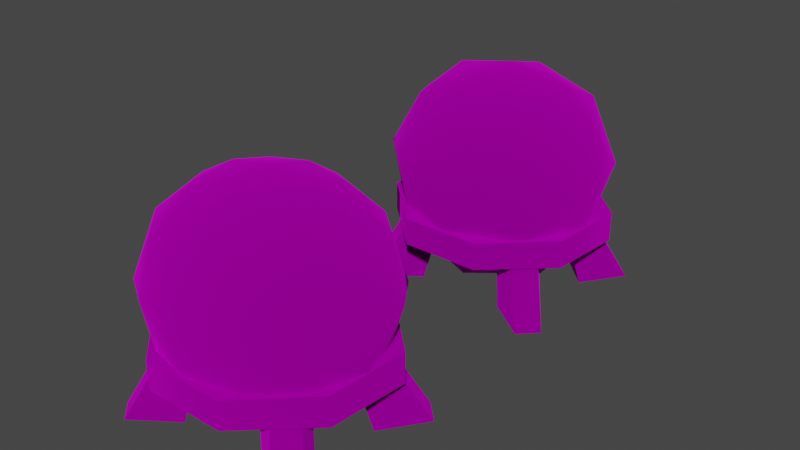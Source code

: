 # Source: waterdrum_2_.blend  (saved by Blender 3.4.6; exported with 4.5.12 LTS)
import bpy
from mathutils import Matrix  # noqa: F401  (used for matrix-valued properties, if any)

bpy.ops.wm.read_factory_settings(use_empty=True)
scene = bpy.context.scene
scene.name = 'Scene'

# ---- collections
col_collection = bpy.data.collections.new('Collection'); scene.collection.children.link(col_collection)

# ---- images (referenced by path relative to the original .blend; pixels are not part of the script)
import os
ASSET_DIR = os.environ.get("B2B_ASSET_DIR", "")  # directory of the original .blend (textures are referenced by path, not embedded)
HERE = os.path.dirname(os.path.abspath(__file__))  # packed textures are extracted next to this script under _unpacked/

def load_image(name, relpath, width, height, colorspace="sRGB"):
    """Load a texture the original file referenced (path relative to the .blend, or extracted next to this script)."""
    p = next((c for c in (os.path.join(HERE, relpath), os.path.join(ASSET_DIR, relpath)) if relpath and os.path.exists(c)), "")
    if p:
        img = bpy.data.images.load(p, check_existing=True)
        img.name = name
    else:  # same state as the original file: an image datablock whose file is absent (Cycles renders it pink)
        img = bpy.data.images.new(name, width, height)
        img.source = "FILE"
        img.filepath = "//" + (relpath or name)
    img.colorspace_settings.name = colorspace
    return img
img_metalbits01_clockworks_png = load_image('metalbits01_clockworks.png', 'metalbits01_clockworks.png', 1024, 1024, 'sRGB')
img_metalbits01_png = load_image('metalbits01.png', 'metalbits01.png', 1024, 1024, 'sRGB')

# ---- materials (node trees are filled in below, after node groups)
mat_dummymtl_rsrc_world_prop_outershell_metal_parts_waterdrum_02_se = bpy.data.materials.new('dummymtl-rsrc.world.prop.outershell.metal_parts.waterdrum_02_se')
mat_dummymtl_rsrc_world_prop_outershell_metal_parts_waterdrum_02_se.use_backface_culling = True
mat_dummymtl_rsrc_world_prop_outershell_metal_parts_waterdrum_02_se.use_transparent_shadow = False
mat_dummymtl_rsrc_world_prop_outershell_metal_parts_waterdrum_0 = bpy.data.materials.new('dummymtl-rsrc.world.prop.outershell.metal_parts.waterdrum_0')
mat_dummymtl_rsrc_world_prop_outershell_metal_parts_waterdrum_0.use_backface_culling = True
mat_dummymtl_rsrc_world_prop_outershell_metal_parts_waterdrum_0.use_transparent_shadow = False

# ---- material node trees
mat_dummymtl_rsrc_world_prop_outershell_metal_parts_waterdrum_02_se.use_nodes = True; mat_dummymtl_rsrc_world_prop_outershell_metal_parts_waterdrum_02_se.node_tree.nodes.clear()
_N = mat_dummymtl_rsrc_world_prop_outershell_metal_parts_waterdrum_02_se.node_tree.nodes; _L = mat_dummymtl_rsrc_world_prop_outershell_metal_parts_waterdrum_02_se.node_tree.links
n0 = _N.new('ShaderNodeBsdfPrincipled'); n0.name = 'Principled BSDF'; n0.location = (10, 300)
n0.distribution = 'GGX'
n0.subsurface_method = 'RANDOM_WALK_SKIN'
n0.inputs[1].default_value = 1.0
n0.inputs[2].default_value = 1.0
n0.inputs[27].default_value = (0.0, 0.0, 0.0, 1.0)
n0.inputs[28].default_value = 1.0
n1 = _N.new('ShaderNodeOutputMaterial'); n1.name = 'Material Output'; n1.location = (320, 270)
n2 = _N.new('ShaderNodeTexImage'); n2.name = 'Image Texture'; n2.location = (-314, 193)
n2.image = img_metalbits01_clockworks_png
_L.new(n0.outputs[0], n1.inputs[0])
_L.new(n2.outputs[0], n0.inputs[0])
n1.is_active_output = True
mat_dummymtl_rsrc_world_prop_outershell_metal_parts_waterdrum_0.use_nodes = True; mat_dummymtl_rsrc_world_prop_outershell_metal_parts_waterdrum_0.node_tree.nodes.clear()
_N = mat_dummymtl_rsrc_world_prop_outershell_metal_parts_waterdrum_0.node_tree.nodes; _L = mat_dummymtl_rsrc_world_prop_outershell_metal_parts_waterdrum_0.node_tree.links
n0 = _N.new('ShaderNodeOutputMaterial'); n0.name = 'Material Output'; n0.location = (320, 270)
n1 = _N.new('ShaderNodeBsdfPrincipled'); n1.name = 'Principled BSDF'; n1.location = (10, 300)
n1.distribution = 'GGX'
n1.subsurface_method = 'RANDOM_WALK_SKIN'
n1.inputs[1].default_value = 1.0
n1.inputs[2].default_value = 1.0
n1.inputs[27].default_value = (0.0, 0.0, 0.0, 1.0)
n1.inputs[28].default_value = 1.0
n2 = _N.new('ShaderNodeTexImage'); n2.name = 'Image Texture'; n2.location = (-265, 202)
n2.image = img_metalbits01_png
_L.new(n1.outputs[0], n0.inputs[0])
_L.new(n2.outputs[0], n1.inputs[0])
n0.is_active_output = True

# ---- world
world_world = bpy.data.worlds.new('World'); scene.world = world_world
world_world.use_nodes = True; world_world.node_tree.nodes.clear()
_N = world_world.node_tree.nodes; _L = world_world.node_tree.links
n0 = _N.new('ShaderNodeOutputWorld'); n0.name = 'World Output'; n0.location = (300, 300)
n1 = _N.new('ShaderNodeBackground'); n1.name = 'Background'; n1.location = (10, 300)
n1.inputs[0].default_value = (0.05088, 0.05088, 0.05088, 1.0)
_L.new(n1.outputs[0], n0.inputs[0])
n0.is_active_output = True
world_world.color = (0.05088, 0.05088, 0.05088)
world_world.use_sun_shadow = False
world_world.sun_shadow_jitter_overblur = 0.0

# ---- meshes
me_rsrc_world_prop_outershell_metal_parts_waterdrum_02_set_meshset = bpy.data.meshes.new('rsrc.world.prop.outershell.metal_parts.waterdrum_02_set-MeshSet')
me_rsrc_world_prop_outershell_metal_parts_waterdrum_02_set_meshset.from_pydata([(-0.4357, -7.629e-08, -0.5977), (-0.7129, -7.629e-08, -0.3205), (-0.6421, -0.36, -0.2498), (-0.365, -0.36, -0.527), (-0.6421, -0.36, -0.2498), (-0.9968, -7.629e-08, -0.7154), (-0.7847, -0.5, -0.5032), (-0.7129, -7.629e-08, -0.3205), (-0.9968, -7.629e-08, -0.7154), (-0.8305, -7.629e-08, -0.8817), (-0.6184, -0.5, -0.6696), (-0.7847, -0.5, -0.5032), (-0.8305, -7.629e-08, -0.8817), (-0.4357, -7.629e-08, -0.5977), (-0.365, -0.36, -0.527), (-0.6184, -0.5, -0.6696), (0.7129, -7.629e-08, -0.3205), (0.4357, -7.629e-08, -0.5977), (0.365, -0.36, -0.527), (0.6421, -0.36, -0.2498), (0.365, -0.36, -0.527), (0.8305, -7.629e-08, -0.8817), (0.6184, -0.5, -0.6696), (0.4357, -7.629e-08, -0.5977), (0.8305, -7.629e-08, -0.8817), (0.9968, -7.629e-08, -0.7154), (0.7847, -0.5, -0.5032), (0.6184, -0.5, -0.6696), (0.9968, -7.629e-08, -0.7154), (0.7129, -7.629e-08, -0.3205), (0.6421, -0.36, -0.2498), (0.7847, -0.5, -0.5032), (0.4829, -7.629e-08, 0.5656), (0.7799, -7.629e-08, 0.2686), (0.7092, -0.36, 0.1979), (0.4122, -0.36, 0.4949), (0.7092, -0.36, 0.1979), (1.06, -7.629e-08, 0.6674), (0.8478, -0.5, 0.4553), (0.7799, -7.629e-08, 0.2686), (1.06, -7.629e-08, 0.6674), (0.8817, -7.629e-08, 0.8456), (0.6696, -0.5, 0.6335), (0.8478, -0.5, 0.4553), (0.8817, -7.629e-08, 0.8456), (0.4829, -7.629e-08, 0.5656), (0.4122, -0.36, 0.4949), (0.6696, -0.5, 0.6335), (-0.4829, 2.289e-07, 0.5656), (-0.7092, -0.36, 0.1979), (-0.7799, 2.289e-07, 0.2686), (-0.4122, -0.36, 0.4949), (-0.7092, -0.36, 0.1979), (-0.8478, -0.5, 0.4553), (-1.06, 3.052e-07, 0.6674), (-0.7799, 2.289e-07, 0.2686), (-1.06, 3.052e-07, 0.6674), (-0.6696, -0.5, 0.6335), (-0.8817, 3.052e-07, 0.8456), (-0.8478, -0.5, 0.4553), (-0.8817, 3.052e-07, 0.8456), (-0.4122, -0.36, 0.4949), (-0.4829, 2.289e-07, 0.5656), (-0.6696, -0.5, 0.6335), (0.0, -0.7728, 4.883e-09), (-0.4284, -0.7728, 0.9268), (-0.9999, -0.7728, 0.3839), (-0.9514, -0.7728, -0.3839), (0.4284, -0.7728, 0.9268), (-0.3799, -0.7728, -0.9268), (0.9999, -0.7728, 0.3839), (0.3799, -0.7728, -0.9268), (0.9514, -0.7728, -0.3839), (-0.9999, -0.4875, 0.3839), (-0.4284, -0.4777, 0.9268), (0.0, -0.64, 0.0007207), (0.4284, -0.4777, 0.9268), (-0.9514, -0.5013, -0.3839), (0.9999, -0.4875, 0.3839), (-0.3799, -0.5111, -0.9268), (0.9514, -0.5013, -0.3839), (0.3799, -0.5111, -0.9268), (-0.9999, -0.7728, 0.3839), (-0.4284, -0.4777, 0.9268), (-0.9999, -0.4875, 0.3839), (-0.9514, -0.7728, -0.3839), (-0.4284, -0.7728, 0.9268), (-0.9514, -0.5013, -0.3839), (0.4284, -0.4777, 0.9268), (-0.3799, -0.7728, -0.9268), (0.4284, -0.7728, 0.9268), (-0.3799, -0.5111, -0.9268), (0.9999, -0.4875, 0.3839), (0.3799, -0.7728, -0.9268), (0.9999, -0.7728, 0.3839), (0.3799, -0.5111, -0.9268), (0.9514, -0.5013, -0.3839), (0.9514, -0.7728, -0.3839), (9.046e-09, -1.491, 0.961), (0.4066, -1.127, 0.9372), (1.524e-08, -1.127, 1.013), (1.819e-07, -0.7456, 0.9121), (0.4535, -1.6, 0.8036), (1.511e-09, -1.8, 0.7645), (0.4535, -0.6274, 0.7398), (1.838e-07, -0.3827, 0.6716), (0.4338, -0.255, 0.3645), (2.022e-08, -0.1091, 0.3294), (0.4066, -0.1341, -0.05158), (1.577e-08, -0.01969, -0.05908), (8.125e-09, -0.1591, -0.4325), (0.7513, -0.4288, -0.03226), (0.4338, -0.3083, -0.4483), (0.8067, -0.6491, 0.4089), (0.9817, -0.8059, -0.007546), (0.8067, -0.7048, -0.4409), (0.9817, -1.212, -0.3635), (0.9817, -1.163, 0.3984), (1.063, -1.193, 0.01779), (0.9817, -1.551, 0.04129), (0.8067, -1.622, 0.4726), (0.7513, -1.136, 0.721), (0.4338, -1.917, 0.4734), (-6.297e-09, -2.014, 0.4542), (0.4066, -2.039, 0.07325), (-1.327e-08, -2.105, 0.07759), (-1.839e-08, -2.064, -0.3077), (0.7513, -1.846, 0.06063), (0.4338, -1.97, -0.3394), (0.8067, -1.677, -0.3771), (0.4535, -1.699, -0.7081), (0.7513, -1.229, -0.6868), (0.4535, -0.7265, -0.7718), (0.4066, -1.248, -0.9022), (1.614e-07, -0.475, -0.7362), (-9.784e-09, -0.8662, -0.9272), (-1.637e-08, -1.258, -0.9777), (-0.4535, -0.7265, -0.7718), (-0.4066, -1.248, -0.9022), (-2.016e-08, -1.611, -0.8784), (-0.4535, -1.699, -0.7081), (1.417e-07, -1.892, -0.6433), (-0.4338, -1.97, -0.3394), (-0.4066, -2.039, 0.07325), (-1.327e-08, -2.105, 0.07759), (-6.297e-09, -2.014, 0.4542), (-0.4338, -1.917, 0.4734), (1.511e-09, -1.8, 0.7645), (-0.4535, -1.6, 0.8036), (9.046e-09, -1.491, 0.961), (-0.4066, -1.127, 0.9372), (1.524e-08, -1.127, 1.013), (1.819e-07, -0.7456, 0.9121), (-0.4535, -0.6274, 0.7398), (1.838e-07, -0.3827, 0.6716), (-0.7513, -1.136, 0.721), (-0.4338, -0.255, 0.3645), (2.022e-08, -0.1091, 0.3294), (-0.4066, -0.1341, -0.05158), (1.577e-08, -0.01969, -0.05908), (-0.4338, -0.3083, -0.4483), (-0.7513, -0.4288, -0.03226), (-0.8067, -0.7048, -0.4409), (-0.7513, -1.229, -0.6868), (-0.8067, -1.677, -0.3771), (-0.9817, -1.212, -0.3635), (-0.7513, -1.846, 0.06063), (-0.8067, -1.622, 0.4726), (-0.9817, -1.551, 0.04129), (-0.9817, -1.163, 0.3984), (-1.063, -1.193, 0.01779), (-0.9817, -0.8059, -0.007546), (-0.8067, -0.6491, 0.4089)], [], [(0, 1, 2), (2, 3, 0), (4, 5, 6), (5, 4, 7), (8, 9, 10), (10, 11, 8), (12, 13, 14), (14, 15, 12), (16, 17, 18), (18, 19, 16), (20, 21, 22), (21, 20, 23), (24, 25, 26), (26, 27, 24), (28, 29, 30), (30, 31, 28), (32, 33, 34), (34, 35, 32), (36, 37, 38), (37, 36, 39), (40, 41, 42), (42, 43, 40), (44, 45, 46), (46, 47, 44), (48, 49, 50), (49, 48, 51), (52, 53, 54), (54, 55, 52), (56, 57, 58), (57, 56, 59), (60, 61, 62), (61, 60, 63), (64, 65, 66), (64, 66, 67), (64, 68, 65), (64, 67, 69), (64, 70, 68), (64, 69, 71), (64, 72, 70), (64, 71, 72), (73, 74, 75), (74, 76, 75), (77, 73, 75), (76, 78, 75), (79, 77, 75), (78, 80, 75), (81, 79, 75), (80, 81, 75), (82, 83, 84), (85, 82, 84), (82, 86, 83), (85, 84, 87), (86, 88, 83), (89, 85, 87), (86, 90, 88), (89, 87, 91), (90, 92, 88), (93, 89, 91), (90, 94, 92), (93, 91, 95), (94, 96, 92), (97, 93, 95), (97, 95, 96), (94, 97, 96), (98, 99, 100), (101, 100, 99), (102, 99, 98), (103, 102, 98), (101, 99, 104), (105, 101, 104), (105, 104, 106), (107, 105, 106), (107, 106, 108), (109, 107, 108), (109, 108, 110), (108, 106, 111), (108, 112, 110), (108, 111, 112), (106, 113, 111), (106, 104, 113), (111, 113, 114), (111, 115, 112), (111, 114, 115), (114, 116, 115), (113, 117, 114), (114, 118, 116), (114, 117, 118), (119, 118, 117), (119, 116, 118), (119, 117, 120), (113, 121, 117), (120, 117, 121), (104, 121, 113), (104, 99, 121), (102, 121, 99), (120, 121, 102), (122, 120, 102), (122, 102, 103), (123, 122, 103), (124, 122, 123), (125, 124, 123), (125, 126, 124), (124, 127, 122), (127, 120, 122), (127, 119, 120), (124, 128, 127), (126, 128, 124), (128, 129, 127), (127, 129, 119), (129, 116, 119), (128, 130, 129), (129, 131, 116), (130, 131, 129), (115, 116, 131), (115, 131, 132), (112, 115, 132), (132, 131, 133), (130, 133, 131), (112, 132, 134), (110, 112, 134), (134, 132, 135), (132, 133, 135), (135, 133, 136), (134, 135, 137), (135, 136, 138), (135, 138, 137), (139, 138, 136), (139, 136, 133), (139, 133, 130), (140, 138, 139), (141, 140, 139), (141, 139, 130), (141, 130, 128), (126, 141, 128), (126, 142, 141), (142, 140, 141), (143, 142, 126), (144, 143, 126), (144, 145, 143), (145, 146, 143), (145, 147, 146), (147, 148, 146), (147, 149, 148), (149, 150, 148), (149, 151, 150), (152, 150, 151), (153, 150, 152), (154, 153, 152), (153, 155, 150), (148, 150, 155), (156, 153, 154), (157, 156, 154), (158, 156, 157), (159, 158, 157), (159, 110, 158), (110, 160, 158), (110, 134, 160), (134, 137, 160), (158, 160, 161), (158, 161, 156), (160, 137, 162), (160, 162, 161), (137, 163, 162), (137, 138, 163), (140, 163, 138), (164, 163, 140), (142, 164, 140), (164, 165, 163), (162, 163, 165), (166, 164, 142), (143, 166, 142), (143, 146, 166), (146, 167, 166), (146, 148, 167), (148, 155, 167), (166, 167, 168), (166, 168, 164), (168, 165, 164), (167, 169, 168), (167, 155, 169), (168, 169, 170), (168, 170, 165), (171, 170, 169), (171, 165, 170), (162, 165, 171), (161, 162, 171), (161, 171, 172), (171, 169, 172), (161, 172, 156), (156, 172, 153), (172, 155, 153), (172, 169, 155)])
me_rsrc_world_prop_outershell_metal_parts_waterdrum_02_set_meshset.polygons.foreach_set('use_smooth', [0, 0, 1, 1, 0, 0, 1, 1, 0, 1, 1, 1, 0, 0, 1, 1, 0, 1, 1, 1, 0, 0, 1, 1, 0, 0, 1, 1, 0, 0, 1, 1, 0, 0, 0, 0, 0, 0, 0, 0, 1, 1, 1, 1, 1, 1, 1, 1, 1, 1, 1, 1, 1, 1, 1, 1, 1, 1, 1, 1, 1, 1, 1, 1, 1, 1, 1, 1, 1, 1, 1, 1, 1, 1, 1, 1, 1, 1, 1, 1, 1, 1, 1, 1, 1, 1, 1, 1, 1, 1, 1, 1, 1, 1, 1, 1, 1, 1, 1, 1, 1, 1, 1, 1, 1, 1, 1, 1, 1, 1, 1, 1, 1, 1, 1, 1, 1, 1, 1, 1, 1, 1, 1, 1, 1, 1, 1, 1, 1, 1, 1, 1, 1, 1, 1, 1, 1, 1, 1, 1, 1, 1, 1, 1, 1, 1, 1, 1, 1, 1, 1, 1, 1, 1, 1, 1, 1, 1, 1, 1, 1, 1, 1, 1, 1, 1, 1, 1, 1, 1, 1, 1, 1, 1, 1, 1, 1, 1, 1, 1, 1, 1, 1, 1, 1, 1, 1, 1, 1, 1, 1, 1])
_uv = me_rsrc_world_prop_outershell_metal_parts_waterdrum_02_set_meshset.uv_layers.new(name='UVMap')
_uv.uv.foreach_set('vector', [0.9033, 0.7979, 0.9547, 0.7979, 0.9547, 0.8177, 0.9547, 0.8177, 0.9033, 0.8177, 0.9033, 0.7979, 0.887, 0.7831, 0.9977, 0.832, 0.884, 0.8323, 0.9977, 0.832, 0.887, 0.7831, 0.9603, 0.7647, 0.9977, 0.832, 0.9979, 0.8702, 0.884, 0.8703, 0.884, 0.8703, 0.884, 0.8323, 0.9977, 0.832, 0.9977, 0.8319, 0.9603, 0.7647, 0.8869, 0.783, 0.8869, 0.783, 0.8837, 0.8323, 0.9977, 0.8319, 0.9033, 0.7979, 0.9547, 0.7979, 0.9547, 0.8177, 0.9547, 0.8177, 0.9033, 0.8177, 0.9033, 0.7979, 0.887, 0.7831, 0.9977, 0.832, 0.884, 0.8323, 0.9977, 0.832, 0.887, 0.7831, 0.9603, 0.7647, 0.9977, 0.832, 0.9979, 0.8702, 0.884, 0.8703, 0.884, 0.8703, 0.884, 0.8323, 0.9977, 0.832, 0.9977, 0.8319, 0.9603, 0.7647, 0.8869, 0.783, 0.8869, 0.783, 0.8837, 0.8323, 0.9977, 0.8319, 0.9033, 0.7979, 0.9547, 0.7979, 0.9547, 0.8177, 0.9547, 0.8177, 0.9033, 0.8177, 0.9033, 0.7979, 0.887, 0.7831, 0.9977, 0.832, 0.884, 0.8323, 0.9977, 0.832, 0.887, 0.7831, 0.9603, 0.7647, 0.9977, 0.832, 0.9979, 0.8702, 0.884, 0.8703, 0.884, 0.8703, 0.884, 0.8323, 0.9977, 0.832, 0.9977, 0.8319, 0.9603, 0.7647, 0.8869, 0.783, 0.8869, 0.783, 0.8837, 0.8323, 0.9977, 0.8319, 0.9033, 0.7979, 0.9547, 0.8177, 0.9547, 0.7979, 0.9547, 0.8177, 0.9033, 0.7979, 0.9033, 0.8177, 0.887, 0.7831, 0.884, 0.8323, 0.9977, 0.832, 0.9977, 0.832, 0.9603, 0.7647, 0.887, 0.7831, 0.9977, 0.832, 0.884, 0.8703, 0.9979, 0.8702, 0.884, 0.8703, 0.9977, 0.832, 0.884, 0.8323, 0.9977, 0.8319, 0.8869, 0.783, 0.9603, 0.7647, 0.8869, 0.783, 0.9977, 0.8319, 0.8837, 0.8323, 0.6835, 0.8519, 0.87, 0.8203, 0.506, 0.8203, 0.6835, 0.8519, 0.506, 0.8203, 0.87, 0.8203, 0.6835, 0.8519, 0.506, 0.8203, 0.87, 0.8203, 0.6835, 0.8519, 0.87, 0.8203, 0.506, 0.8203, 0.6835, 0.8519, 0.87, 0.8203, 0.506, 0.8203, 0.6835, 0.8519, 0.506, 0.8203, 0.87, 0.8203, 0.6835, 0.8519, 0.506, 0.8203, 0.87, 0.8203, 0.6835, 0.8519, 0.87, 0.8203, 0.506, 0.8203, 0.8797, 0.8115, 0.8842, 0.8093, 0.8875, 0.813, 0.8842, 0.8093, 0.8909, 0.8093, 0.8875, 0.813, 0.8801, 0.8145, 0.8797, 0.8115, 0.8875, 0.813, 0.8909, 0.8093, 0.8954, 0.8115, 0.8875, 0.813, 0.8846, 0.8166, 0.8801, 0.8145, 0.8875, 0.813, 0.8954, 0.8115, 0.895, 0.8145, 0.8875, 0.813, 0.8905, 0.8166, 0.8846, 0.8166, 0.8875, 0.813, 0.895, 0.8145, 0.8905, 0.8166, 0.8875, 0.813, 0.506, 0.8203, 0.87, 0.7519, 0.506, 0.7519, 0.87, 0.8203, 0.506, 0.8203, 0.506, 0.7519, 0.506, 0.8203, 0.87, 0.8203, 0.87, 0.7519, 0.87, 0.8203, 0.506, 0.7519, 0.87, 0.7519, 0.87, 0.8203, 0.506, 0.7519, 0.87, 0.7519, 0.506, 0.8203, 0.87, 0.8203, 0.87, 0.7519, 0.87, 0.8203, 0.506, 0.8203, 0.506, 0.7519, 0.506, 0.8203, 0.87, 0.7519, 0.506, 0.7519, 0.506, 0.8203, 0.87, 0.7519, 0.506, 0.7519, 0.87, 0.8203, 0.506, 0.8203, 0.506, 0.7519, 0.506, 0.8203, 0.87, 0.8203, 0.87, 0.7519, 0.87, 0.8203, 0.506, 0.7519, 0.87, 0.7519, 0.87, 0.8203, 0.506, 0.7519, 0.87, 0.7519, 0.506, 0.8203, 0.87, 0.8203, 0.87, 0.7519, 0.506, 0.8203, 0.87, 0.7519, 0.506, 0.7519, 0.87, 0.8203, 0.506, 0.8203, 0.506, 0.7519, 1.0, 0.4167, 0.9375, 0.3664, 1.0, 0.3664, 1.0, 0.3162, 1.0, 0.3664, 0.9375, 0.3664, 0.9186, 0.4309, 0.9375, 0.3664, 1.0, 0.4167, 1.0, 0.4592, 0.9186, 0.4309, 1.0, 0.4167, 1.0, 0.3162, 0.9375, 0.3664, 0.9186, 0.3019, 1.0, 0.2769, 1.0, 0.3162, 0.9186, 0.3019, 1.0, 0.2769, 0.9186, 0.3019, 0.8751, 0.2655, 1.0, 0.2559, 1.0, 0.2769, 0.8751, 0.2655, 1.0, 0.2559, 0.8751, 0.2655, 0.7503, 0.2554, 1.0, 0.253, 1.0, 0.2559, 0.7503, 0.2554, 1.0, 0.253, 0.7503, 0.2554, 0.5, 0.2559, 0.7503, 0.2554, 0.8751, 0.2655, 0.7502, 0.2762, 0.7503, 0.2554, 0.6251, 0.2655, 0.5, 0.2559, 0.7503, 0.2554, 0.7502, 0.2762, 0.6251, 0.2655, 0.8751, 0.2655, 0.8316, 0.3019, 0.7502, 0.2762, 0.8751, 0.2655, 0.9186, 0.3019, 0.8316, 0.3019, 0.7502, 0.2762, 0.8316, 0.3019, 0.7501, 0.3162, 0.7502, 0.2762, 0.6686, 0.3019, 0.6251, 0.2655, 0.7502, 0.2762, 0.7501, 0.3162, 0.6686, 0.3019, 0.7501, 0.3162, 0.6876, 0.3664, 0.6686, 0.3019, 0.8316, 0.3019, 0.8126, 0.3664, 0.7501, 0.3162, 0.7501, 0.3162, 0.7501, 0.3664, 0.6876, 0.3664, 0.7501, 0.3162, 0.8126, 0.3664, 0.7501, 0.3664, 0.7501, 0.4167, 0.7501, 0.3664, 0.8126, 0.3664, 0.7501, 0.4167, 0.6876, 0.3664, 0.7501, 0.3664, 0.7501, 0.4167, 0.8126, 0.3664, 0.8316, 0.4309, 0.8316, 0.3019, 0.8751, 0.3664, 0.8126, 0.3664, 0.8316, 0.4309, 0.8126, 0.3664, 0.8751, 0.3664, 0.9186, 0.3019, 0.8751, 0.3664, 0.8316, 0.3019, 0.9186, 0.3019, 0.9375, 0.3664, 0.8751, 0.3664, 0.9186, 0.4309, 0.8751, 0.3664, 0.9375, 0.3664, 0.8316, 0.4309, 0.8751, 0.3664, 0.9186, 0.4309, 0.8751, 0.4736, 0.8316, 0.4309, 0.9186, 0.4309, 0.8751, 0.4736, 0.9186, 0.4309, 1.0, 0.4592, 1.0, 0.4877, 0.8751, 0.4736, 1.0, 0.4592, 0.7503, 0.4877, 0.8751, 0.4736, 1.0, 0.4877, 1.0, 0.4977, 0.7503, 0.4877, 1.0, 0.4877, 1.0, 0.4977, 0.5, 0.4877, 0.7503, 0.4877, 0.7503, 0.4877, 0.7502, 0.4592, 0.8751, 0.4736, 0.7502, 0.4592, 0.8316, 0.4309, 0.8751, 0.4736, 0.7502, 0.4592, 0.7501, 0.4167, 0.8316, 0.4309, 0.7503, 0.4877, 0.6251, 0.4736, 0.7502, 0.4592, 0.5, 0.4877, 0.6251, 0.4736, 0.7503, 0.4877, 0.6251, 0.4736, 0.6686, 0.4309, 0.7502, 0.4592, 0.7502, 0.4592, 0.6686, 0.4309, 0.7501, 0.4167, 0.6686, 0.4309, 0.6876, 0.3664, 0.7501, 0.4167, 0.6251, 0.4736, 0.5816, 0.4309, 0.6686, 0.4309, 0.6686, 0.4309, 0.6251, 0.3664, 0.6876, 0.3664, 0.5816, 0.4309, 0.6251, 0.3664, 0.6686, 0.4309, 0.6686, 0.3019, 0.6876, 0.3664, 0.6251, 0.3664, 0.6686, 0.3019, 0.6251, 0.3664, 0.5816, 0.3019, 0.6251, 0.2655, 0.6686, 0.3019, 0.5816, 0.3019, 0.5816, 0.3019, 0.6251, 0.3664, 0.5625, 0.3664, 0.5816, 0.4309, 0.5625, 0.3664, 0.6251, 0.3664, 0.6251, 0.2655, 0.5816, 0.3019, 0.5, 0.2769, 0.5, 0.2559, 0.6251, 0.2655, 0.5, 0.2769, 0.5, 0.2769, 0.5816, 0.3019, 0.5, 0.3162, 0.5816, 0.3019, 0.5625, 0.3664, 0.5, 0.3162, 0.5, 0.3162, 0.5625, 0.3664, 0.5, 0.3664, 0.5, 0.2769, 0.5, 0.3162, 0.4184, 0.3019, 0.5, 0.3162, 0.5, 0.3664, 0.4375, 0.3664, 0.5, 0.3162, 0.4375, 0.3664, 0.4184, 0.3019, 0.5, 0.4167, 0.4375, 0.3664, 0.5, 0.3664, 0.5, 0.4167, 0.5, 0.3664, 0.5625, 0.3664, 0.5, 0.4167, 0.5625, 0.3664, 0.5816, 0.4309, 0.4184, 0.4309, 0.4375, 0.3664, 0.5, 0.4167, 0.5, 0.4592, 0.4184, 0.4309, 0.5, 0.4167, 0.5, 0.4592, 0.5, 0.4167, 0.5816, 0.4309, 0.5, 0.4592, 0.5816, 0.4309, 0.6251, 0.4736, 0.5, 0.4877, 0.5, 0.4592, 0.6251, 0.4736, 0.5, 0.4877, 0.3749, 0.4736, 0.5, 0.4592, 0.3749, 0.4736, 0.4184, 0.4309, 0.5, 0.4592, 0.2497, 0.4877, 0.3749, 0.4736, 0.5, 0.4877, 0.0, 0.4977, 0.2497, 0.4877, 0.5, 0.4877, 0.0, 0.4977, 0.0, 0.4877, 0.2497, 0.4877, 0.0, 0.4877, 0.1249, 0.4736, 0.2497, 0.4877, 0.0, 0.4877, 0.0, 0.4592, 0.1249, 0.4736, 0.0, 0.4592, 0.08144, 0.4309, 0.1249, 0.4736, 0.0, 0.4592, 0.0, 0.4167, 0.08144, 0.4309, 0.0, 0.4167, 0.06245, 0.3664, 0.08144, 0.4309, 0.0, 0.4167, 0.0, 0.3664, 0.06245, 0.3664, 0.0, 0.3162, 0.06245, 0.3664, 0.0, 0.3664, 0.08144, 0.3019, 0.06245, 0.3664, 0.0, 0.3162, 0.0, 0.2769, 0.08144, 0.3019, 0.0, 0.3162, 0.08144, 0.3019, 0.1249, 0.3664, 0.06245, 0.3664, 0.08144, 0.4309, 0.06245, 0.3664, 0.1249, 0.3664, 0.1249, 0.2655, 0.08144, 0.3019, 0.0, 0.2769, 0.0, 0.2559, 0.1249, 0.2655, 0.0, 0.2769, 0.2497, 0.2554, 0.1249, 0.2655, 0.0, 0.2559, 0.0, 0.253, 0.2497, 0.2554, 0.0, 0.2559, 0.0, 0.253, 0.5, 0.2559, 0.2497, 0.2554, 0.5, 0.2559, 0.3749, 0.2655, 0.2497, 0.2554, 0.5, 0.2559, 0.5, 0.2769, 0.3749, 0.2655, 0.5, 0.2769, 0.4184, 0.3019, 0.3749, 0.2655, 0.2497, 0.2554, 0.3749, 0.2655, 0.2498, 0.2762, 0.2497, 0.2554, 0.2498, 0.2762, 0.1249, 0.2655, 0.3749, 0.2655, 0.4184, 0.3019, 0.3314, 0.3019, 0.3749, 0.2655, 0.3314, 0.3019, 0.2498, 0.2762, 0.4184, 0.3019, 0.3749, 0.3664, 0.3314, 0.3019, 0.4184, 0.3019, 0.4375, 0.3664, 0.3749, 0.3664, 0.4184, 0.4309, 0.3749, 0.3664, 0.4375, 0.3664, 0.3314, 0.4309, 0.3749, 0.3664, 0.4184, 0.4309, 0.3749, 0.4736, 0.3314, 0.4309, 0.4184, 0.4309, 0.3314, 0.4309, 0.3124, 0.3664, 0.3749, 0.3664, 0.3314, 0.3019, 0.3749, 0.3664, 0.3124, 0.3664, 0.2498, 0.4592, 0.3314, 0.4309, 0.3749, 0.4736, 0.2497, 0.4877, 0.2498, 0.4592, 0.3749, 0.4736, 0.2497, 0.4877, 0.1249, 0.4736, 0.2498, 0.4592, 0.1249, 0.4736, 0.1684, 0.4309, 0.2498, 0.4592, 0.1249, 0.4736, 0.08144, 0.4309, 0.1684, 0.4309, 0.08144, 0.4309, 0.1249, 0.3664, 0.1684, 0.4309, 0.2498, 0.4592, 0.1684, 0.4309, 0.2499, 0.4167, 0.2498, 0.4592, 0.2499, 0.4167, 0.3314, 0.4309, 0.2499, 0.4167, 0.3124, 0.3664, 0.3314, 0.4309, 0.1684, 0.4309, 0.1874, 0.3664, 0.2499, 0.4167, 0.1684, 0.4309, 0.1249, 0.3664, 0.1874, 0.3664, 0.2499, 0.4167, 0.1874, 0.3664, 0.2499, 0.3664, 0.2499, 0.4167, 0.2499, 0.3664, 0.3124, 0.3664, 0.2499, 0.3162, 0.2499, 0.3664, 0.1874, 0.3664, 0.2499, 0.3162, 0.3124, 0.3664, 0.2499, 0.3664, 0.3314, 0.3019, 0.3124, 0.3664, 0.2499, 0.3162, 0.2498, 0.2762, 0.3314, 0.3019, 0.2499, 0.3162, 0.2498, 0.2762, 0.2499, 0.3162, 0.1684, 0.3019, 0.2499, 0.3162, 0.1874, 0.3664, 0.1684, 0.3019, 0.2498, 0.2762, 0.1684, 0.3019, 0.1249, 0.2655, 0.1249, 0.2655, 0.1684, 0.3019, 0.08144, 0.3019, 0.1684, 0.3019, 0.1249, 0.3664, 0.08144, 0.3019, 0.1684, 0.3019, 0.1874, 0.3664, 0.1249, 0.3664])
me_rsrc_world_prop_outershell_metal_parts_waterdrum_02_set_meshset.materials.append(mat_dummymtl_rsrc_world_prop_outershell_metal_parts_waterdrum_02_se)
me_rsrc_world_prop_outershell_metal_parts_waterdrum_02_set_meshset.update()
me_rsrc_world_prop_outershell_metal_parts_waterdrum_02_set_meshset.normals_split_custom_set([tuple(v) for v in zip(*[iter([0.6813, 0.2676, 0.6813, 0.6813, 0.2676, 0.6813, 0.6813, 0.2676, 0.6813, 0.6813, 0.2676, 0.6813, 0.6813, 0.2676, 0.6813, 0.6813, 0.2676, 0.6813, -0.8248, -0.09103, 0.558, -0.8225, -0.08262, 0.5627, -0.8335, -0.1253, 0.5381, -0.8225, -0.08262, 0.5627, -0.8248, -0.09103, 0.558, -0.811, -0.04473, 0.5833, -0.6063, -0.5145, -0.6063, -0.6063, -0.5145, -0.6063, -0.6063, -0.5145, -0.6063, -0.6063, -0.5145, -0.6063, -0.6063, -0.5145, -0.6063, -0.6063, -0.5145, -0.6063, 0.5627, -0.08262, -0.8225, 0.5833, -0.04473, -0.811, 0.558, -0.09103, -0.8248, 0.558, -0.09103, -0.8248, 0.5381, -0.1253, -0.8335, 0.5627, -0.08262, -0.8225, -0.6813, 0.2676, 0.6813, -0.6813, 0.2676, 0.6813, -0.6813, 0.2676, 0.6813, -0.6813, 0.2676, 0.6813, -0.6813, 0.2676, 0.6813, -0.6813, 0.2676, 0.6813, -0.558, -0.09103, -0.8248, -0.5627, -0.08262, -0.8225, -0.5381, -0.1253, -0.8335, -0.5627, -0.08262, -0.8225, -0.558, -0.09103, -0.8248, -0.5833, -0.04473, -0.811, 0.6063, -0.5145, -0.6063, 0.6063, -0.5145, -0.6063, 0.6063, -0.5145, -0.6063, 0.6063, -0.5145, -0.6063, 0.6063, -0.5145, -0.6063, 0.6063, -0.5145, -0.6063, 0.8225, -0.08262, 0.5627, 0.811, -0.04473, 0.5833, 0.8248, -0.09103, 0.558, 0.8248, -0.09103, 0.558, 0.8335, -0.1253, 0.5381, 0.8225, -0.08262, 0.5627, -0.6813, 0.2676, -0.6813, -0.6813, 0.2676, -0.6813, -0.6813, 0.2676, -0.6813, -0.6813, 0.2676, -0.6813, -0.6813, 0.2676, -0.6813, -0.6813, 0.2676, -0.6813, 0.8316, -0.0971, -0.5468, 0.8293, -0.08831, -0.5518, 0.8404, -0.1337, -0.5252, 0.8293, -0.08831, -0.5518, 0.8316, -0.0971, -0.5468, 0.8175, -0.04783, -0.574, 0.6063, -0.5145, 0.6063, 0.6063, -0.5145, 0.6063, 0.6063, -0.5145, 0.6063, 0.6063, -0.5145, 0.6063, 0.6063, -0.5145, 0.6063, 0.6063, -0.5145, 0.6063, -0.5518, -0.08831, 0.8293, -0.574, -0.04783, 0.8175, -0.5468, -0.09711, 0.8316, -0.5468, -0.09711, 0.8316, -0.5252, -0.1337, 0.8404, -0.5518, -0.08831, 0.8293, 0.6813, 0.2676, -0.6813, 0.6813, 0.2676, -0.6813, 0.6813, 0.2676, -0.6813, 0.6813, 0.2676, -0.6813, 0.6813, 0.2676, -0.6813, 0.6813, 0.2676, -0.6813, -0.8316, -0.0971, -0.5468, -0.8404, -0.1337, -0.5252, -0.8293, -0.08831, -0.5518, -0.8293, -0.08831, -0.5518, -0.8175, -0.04783, -0.574, -0.8316, -0.0971, -0.5468, -0.6063, -0.5145, 0.6063, -0.6063, -0.5145, 0.6063, -0.6063, -0.5145, 0.6063, -0.6063, -0.5145, 0.6063, -0.6063, -0.5145, 0.6063, -0.6063, -0.5145, 0.6063, 0.5518, -0.08831, 0.8293, 0.5468, -0.09711, 0.8316, 0.574, -0.04783, 0.8175, 0.5468, -0.09711, 0.8316, 0.5518, -0.08831, 0.8293, 0.5252, -0.1337, 0.8404, 0.0, -1.0, 0.0, 0.0, -1.0, 0.0, 0.0, -1.0, 0.0, 0.0, -1.0, -5.968e-08, 0.0, -1.0, -5.968e-08, 0.0, -1.0, -5.968e-08, 0.0, -1.0, 0.0, 0.0, -1.0, 0.0, 0.0, -1.0, 0.0, 0.0, -1.0, 8.099e-08, 0.0, -1.0, 8.099e-08, 0.0, -1.0, 8.099e-08, 0.0, -1.0, -7.819e-08, 0.0, -1.0, -7.819e-08, 0.0, -1.0, -7.819e-08, 0.0, -1.0, 0.0, 0.0, -1.0, 0.0, 0.0, -1.0, 0.0, 0.0, -1.0, 3.978e-08, 0.0, -1.0, 3.978e-08, 0.0, -1.0, 3.978e-08, 0.0, -1.0, 8.099e-08, 0.0, -1.0, 8.099e-08, 0.0, -1.0, 8.099e-08, 0.1254, 0.9899, -0.06688, 0.05349, 0.9875, -0.1483, -2.424e-08, 0.9999, -0.01578, 0.05349, 0.9875, -0.1483, -0.05349, 0.9875, -0.1483, -2.424e-08, 0.9999, -0.01578, 0.1281, 0.9909, 0.0405, 0.1254, 0.9899, -0.06688, -2.424e-08, 0.9999, -0.01578, -0.05349, 0.9875, -0.1483, -0.1254, 0.9899, -0.06688, -2.424e-08, 0.9999, -0.01578, 0.05365, 0.9918, 0.1159, 0.1281, 0.9909, 0.0405, -2.424e-08, 0.9999, -0.01578, -0.1254, 0.9899, -0.06688, -0.1281, 0.9909, 0.0405, -2.424e-08, 0.9999, -0.01578, -0.05365, 0.9918, 0.1159, 0.05365, 0.9918, 0.1159, -2.424e-08, 0.9999, -0.01578, -0.1281, 0.9909, 0.0405, -0.05365, 0.9918, 0.1159, -2.424e-08, 0.9999, -0.01578, -0.9309, 0.0, 0.3653, -0.3693, 0.0, 0.9293, -0.9292, 0.0, 0.3695, -0.906, 0.0, -0.4233, -0.9309, 0.0, 0.3653, -0.9292, 0.0, 0.3695, -0.9309, 0.0, 0.3653, -0.3708, 0.0, 0.9287, -0.3693, 0.0, 0.9293, -0.906, 0.0, -0.4233, -0.9292, 0.0, 0.3695, -0.9076, 0.0, -0.4198, -0.3708, 0.0, 0.9287, 0.3694, 0.0, 0.9293, -0.3693, 0.0, 0.9293, -0.3708, 0.0, -0.9287, -0.906, 0.0, -0.4233, -0.9076, 0.0, -0.4198, -0.3708, 0.0, 0.9287, 0.3708, 0.0, 0.9287, 0.3694, 0.0, 0.9293, -0.3708, 0.0, -0.9287, -0.9076, 0.0, -0.4198, -0.3723, 0.0, -0.9281, 0.3708, 0.0, 0.9287, 0.9292, 0.0, 0.3695, 0.3694, 0.0, 0.9293, 0.3708, 0.0, -0.9287, -0.3708, 0.0, -0.9287, -0.3723, 0.0, -0.9281, 0.3708, 0.0, 0.9287, 0.9309, 0.0, 0.3653, 0.9292, 0.0, 0.3695, 0.3708, 0.0, -0.9287, -0.3723, 0.0, -0.9281, 0.3723, 0.0, -0.9281, 0.9309, 0.0, 0.3653, 0.9076, 0.0, -0.4198, 0.9292, 0.0, 0.3695, 0.906, 0.0, -0.4233, 0.3708, 0.0, -0.9287, 0.3723, 0.0, -0.9281, 0.906, 0.0, -0.4233, 0.3723, 0.0, -0.9281, 0.9076, 0.0, -0.4198, 0.9309, 0.0, 0.3653, 0.906, 0.0, -0.4233, 0.9076, 0.0, -0.4198, 1.2e-05, -0.3381, 0.9411, 0.3682, 0.05008, 0.9284, -2.185e-05, 0.05672, 0.9984, 1.249e-05, 0.4045, 0.9145, -2.185e-05, 0.05672, 0.9984, 0.3682, 0.05008, 0.9284, 0.4124, -0.4577, 0.7877, 0.3682, 0.05008, 0.9284, 1.2e-05, -0.3381, 0.9411, 1.207e-06, -0.6943, 0.7197, 0.4124, -0.4577, 0.7877, 1.2e-05, -0.3381, 0.9411, 1.249e-05, 0.4045, 0.9145, 0.3682, 0.05008, 0.9284, 0.4235, 0.4918, 0.7608, 1.225e-05, 0.6839, 0.7296, 1.249e-05, 0.4045, 0.9145, 0.4235, 0.4918, 0.7608, 1.225e-05, 0.6839, 0.7296, 0.4235, 0.4918, 0.7608, 0.4537, 0.7813, 0.4286, 6.258e-06, 0.9081, 0.4189, 1.225e-05, 0.6839, 0.7296, 0.4537, 0.7813, 0.4286, 6.258e-06, 0.9081, 0.4189, 0.4537, 0.7813, 0.4286, 0.4561, 0.888, -0.05821, 1.398e-05, 0.9979, -0.06539, 6.258e-06, 0.9081, 0.4189, 0.4561, 0.888, -0.05821, 1.398e-05, 0.9979, -0.06539, 0.4561, 0.888, -0.05821, -4.42e-08, 0.8456, -0.5338, 0.4561, 0.888, -0.05821, 0.4537, 0.7813, 0.4286, 0.7535, 0.6561, -0.043, 0.4561, 0.888, -0.05821, 0.4537, 0.7187, -0.5269, -4.42e-08, 0.8456, -0.5338, 0.4561, 0.888, -0.05821, 0.7535, 0.6561, -0.043, 0.4537, 0.7187, -0.5269, 0.4537, 0.7813, 0.4286, 0.7662, 0.4804, 0.4268, 0.7535, 0.6561, -0.043, 0.4537, 0.7813, 0.4286, 0.4235, 0.4918, 0.7608, 0.7662, 0.4804, 0.4268, 0.7535, 0.6561, -0.043, 0.7662, 0.4804, 0.4268, 0.9325, 0.3603, -0.02361, 0.7535, 0.6561, -0.043, 0.7662, 0.4205, -0.4859, 0.4537, 0.7187, -0.5269, 0.7535, 0.6561, -0.043, 0.9325, 0.3603, -0.02361, 0.7662, 0.4205, -0.4859, 0.9325, 0.3603, -0.02361, 0.9143, -0.03741, -0.4033, 0.7662, 0.4205, -0.4859, 0.7662, 0.4804, 0.4268, 0.9143, 0.01555, 0.4048, 0.9325, 0.3603, -0.02361, 0.9325, 0.3603, -0.02361, 1.0, -0.009252, 0.0006063, 0.9143, -0.03741, -0.4033, 0.9325, 0.3603, -0.02361, 0.9143, 0.01555, 0.4048, 1.0, -0.009252, 0.0006063, 0.909, -0.4159, 0.02726, 1.0, -0.009252, 0.0006063, 0.9143, 0.01555, 0.4048, 0.909, -0.4159, 0.02726, 0.9143, -0.03741, -0.4033, 1.0, -0.009252, 0.0006063, 0.909, -0.4159, 0.02726, 0.9143, 0.01555, 0.4048, 0.7304, -0.4878, 0.4781, 0.7662, 0.4804, 0.4268, 0.6871, 0.03788, 0.7256, 0.9143, 0.01555, 0.4048, 0.7304, -0.4878, 0.4781, 0.9143, 0.01555, 0.4048, 0.6871, 0.03788, 0.7256, 0.4235, 0.4918, 0.7608, 0.6871, 0.03788, 0.7256, 0.7662, 0.4804, 0.4268, 0.4235, 0.4918, 0.7608, 0.3682, 0.05008, 0.9284, 0.6871, 0.03788, 0.7256, 0.4124, -0.4577, 0.7877, 0.6871, 0.03788, 0.7256, 0.3682, 0.05008, 0.9284, 0.7304, -0.4878, 0.4781, 0.6871, 0.03788, 0.7256, 0.4124, -0.4577, 0.7877, 0.3708, -0.814, 0.4471, 0.7304, -0.4878, 0.4781, 0.4124, -0.4577, 0.7877, 0.3708, -0.814, 0.4471, 0.4124, -0.4577, 0.7877, 1.207e-06, -0.6943, 0.7197, -5.603e-06, -0.9142, 0.4053, 0.3708, -0.814, 0.4471, 1.207e-06, -0.6943, 0.7197, 0.327, -0.943, 0.06181, 0.3708, -0.814, 0.4471, -5.603e-06, -0.9142, 0.4053, 1.287e-05, -0.9979, 0.0654, 0.327, -0.943, 0.06181, -5.603e-06, -0.9142, 0.4053, 1.287e-05, -0.9979, 0.0654, -4.489e-08, -0.9593, -0.2825, 0.327, -0.943, 0.06181, 0.327, -0.943, 0.06181, 0.6516, -0.757, 0.04961, 0.3708, -0.814, 0.4471, 0.6516, -0.757, 0.04961, 0.7304, -0.4878, 0.4781, 0.3708, -0.814, 0.4471, 0.6516, -0.757, 0.04961, 0.909, -0.4159, 0.02726, 0.7304, -0.4878, 0.4781, 0.327, -0.943, 0.06181, 0.3708, -0.8654, -0.3371, 0.6516, -0.757, 0.04961, -4.489e-08, -0.9593, -0.2825, 0.3708, -0.8654, -0.3371, 0.327, -0.943, 0.06181, 0.3708, -0.8654, -0.3371, 0.7304, -0.546, -0.4104, 0.6516, -0.757, 0.04961, 0.6516, -0.757, 0.04961, 0.7304, -0.546, -0.4104, 0.909, -0.4159, 0.02726, 0.7304, -0.546, -0.4104, 0.9143, -0.03741, -0.4033, 0.909, -0.4159, 0.02726, 0.3708, -0.8654, -0.3371, 0.4124, -0.5566, -0.7212, 0.7304, -0.546, -0.4104, 0.7304, -0.546, -0.4104, 0.6871, -0.05715, -0.7243, 0.9143, -0.03741, -0.4033, 0.4124, -0.5566, -0.7212, 0.6871, -0.05715, -0.7243, 0.7304, -0.546, -0.4104, 0.7662, 0.4205, -0.4859, 0.9143, -0.03741, -0.4033, 0.6871, -0.05715, -0.7243, 0.7662, 0.4205, -0.4859, 0.6871, -0.05715, -0.7243, 0.4235, 0.3883, -0.8185, 0.4537, 0.7187, -0.5269, 0.7662, 0.4205, -0.4859, 0.4235, 0.3883, -0.8185, 0.4235, 0.3883, -0.8185, 0.6871, -0.05715, -0.7243, 0.3682, -0.07152, -0.927, 0.4124, -0.5566, -0.7212, 0.3682, -0.07152, -0.927, 0.6871, -0.05715, -0.7243, 0.4537, 0.7187, -0.5269, 0.4235, 0.3883, -0.8185, 9.785e-08, 0.5828, -0.8126, -4.42e-08, 0.8456, -0.5338, 0.4537, 0.7187, -0.5269, 9.785e-08, 0.5828, -0.8126, 9.785e-08, 0.5828, -0.8126, 0.4235, 0.3883, -0.8185, -1.502e-08, 0.2817, -0.9595, 0.4235, 0.3883, -0.8185, 0.3682, -0.07152, -0.927, -1.502e-08, 0.2817, -0.9595, -1.502e-08, 0.2817, -0.9595, 0.3682, -0.07152, -0.927, -3.023e-08, -0.07409, -0.9973, 9.785e-08, 0.5828, -0.8126, -1.502e-08, 0.2817, -0.9595, -0.4235, 0.3883, -0.8185, -1.502e-08, 0.2817, -0.9595, -3.023e-08, -0.07409, -0.9973, -0.3682, -0.07152, -0.927, -1.502e-08, 0.2817, -0.9595, -0.3682, -0.07152, -0.927, -0.4235, 0.3883, -0.8185, -1.524e-08, -0.4581, -0.8889, -0.3682, -0.07152, -0.927, -3.023e-08, -0.07409, -0.9973, -1.524e-08, -0.4581, -0.8889, -3.023e-08, -0.07409, -0.9973, 0.3682, -0.07152, -0.927, -1.524e-08, -0.4581, -0.8889, 0.3682, -0.07152, -0.927, 0.4124, -0.5566, -0.7212, -0.4124, -0.5566, -0.7212, -0.3682, -0.07152, -0.927, -1.524e-08, -0.4581, -0.8889, 5.795e-08, -0.7823, -0.6229, -0.4124, -0.5566, -0.7212, -1.524e-08, -0.4581, -0.8889, 5.795e-08, -0.7823, -0.6229, -1.524e-08, -0.4581, -0.8889, 0.4124, -0.5566, -0.7212, 5.795e-08, -0.7823, -0.6229, 0.4124, -0.5566, -0.7212, 0.3708, -0.8654, -0.3371, -4.489e-08, -0.9593, -0.2825, 5.795e-08, -0.7823, -0.6229, 0.3708, -0.8654, -0.3371, -4.489e-08, -0.9593, -0.2825, -0.3708, -0.8654, -0.3371, 5.795e-08, -0.7823, -0.6229, -0.3708, -0.8654, -0.3371, -0.4124, -0.5566, -0.7212, 5.795e-08, -0.7823, -0.6229, -0.327, -0.943, 0.06181, -0.3708, -0.8654, -0.3371, -4.489e-08, -0.9593, -0.2825, -1.287e-05, -0.9979, 0.0654, -0.327, -0.943, 0.06181, -4.489e-08, -0.9593, -0.2825, -1.287e-05, -0.9979, 0.0654, 5.573e-06, -0.9142, 0.4053, -0.327, -0.943, 0.06181, 5.573e-06, -0.9142, 0.4053, -0.3708, -0.814, 0.4471, -0.327, -0.943, 0.06181, 5.573e-06, -0.9142, 0.4053, -1.222e-06, -0.6943, 0.7197, -0.3708, -0.814, 0.4471, -1.222e-06, -0.6943, 0.7197, -0.4124, -0.4577, 0.7877, -0.3708, -0.814, 0.4471, -1.222e-06, -0.6943, 0.7197, -1.206e-05, -0.3381, 0.9411, -0.4124, -0.4577, 0.7877, -1.206e-05, -0.3381, 0.9411, -0.3682, 0.05008, 0.9284, -0.4124, -0.4577, 0.7877, -1.206e-05, -0.3381, 0.9411, 2.18e-05, 0.05672, 0.9984, -0.3682, 0.05008, 0.9284, -1.234e-05, 0.4045, 0.9145, -0.3682, 0.05008, 0.9284, 2.18e-05, 0.05672, 0.9984, -0.4235, 0.4918, 0.7608, -0.3682, 0.05008, 0.9284, -1.234e-05, 0.4045, 0.9145, -1.206e-05, 0.6839, 0.7296, -0.4235, 0.4918, 0.7608, -1.234e-05, 0.4045, 0.9145, -0.4235, 0.4918, 0.7608, -0.6871, 0.03788, 0.7256, -0.3682, 0.05008, 0.9284, -0.4124, -0.4577, 0.7877, -0.3682, 0.05008, 0.9284, -0.6871, 0.03788, 0.7256, -0.4537, 0.7813, 0.4286, -0.4235, 0.4918, 0.7608, -1.206e-05, 0.6839, 0.7296, -6.169e-06, 0.9081, 0.4188, -0.4537, 0.7813, 0.4286, -1.206e-05, 0.6839, 0.7296, -0.4561, 0.888, -0.05821, -0.4537, 0.7813, 0.4286, -6.169e-06, 0.9081, 0.4188, -1.404e-05, 0.9979, -0.0654, -0.4561, 0.888, -0.05821, -6.169e-06, 0.9081, 0.4188, -1.404e-05, 0.9979, -0.0654, -4.42e-08, 0.8456, -0.5338, -0.4561, 0.888, -0.05821, -4.42e-08, 0.8456, -0.5338, -0.4537, 0.7187, -0.5269, -0.4561, 0.888, -0.05821, -4.42e-08, 0.8456, -0.5338, 9.785e-08, 0.5828, -0.8126, -0.4537, 0.7187, -0.5269, 9.785e-08, 0.5828, -0.8126, -0.4235, 0.3883, -0.8185, -0.4537, 0.7187, -0.5269, -0.4561, 0.888, -0.05821, -0.4537, 0.7187, -0.5269, -0.7535, 0.6561, -0.043, -0.4561, 0.888, -0.05821, -0.7535, 0.6561, -0.043, -0.4537, 0.7813, 0.4286, -0.4537, 0.7187, -0.5269, -0.4235, 0.3883, -0.8185, -0.7662, 0.4205, -0.4859, -0.4537, 0.7187, -0.5269, -0.7662, 0.4205, -0.4859, -0.7535, 0.6561, -0.043, -0.4235, 0.3883, -0.8185, -0.6871, -0.05715, -0.7243, -0.7662, 0.4205, -0.4859, -0.4235, 0.3883, -0.8185, -0.3682, -0.07152, -0.927, -0.6871, -0.05715, -0.7243, -0.4124, -0.5566, -0.7212, -0.6871, -0.05715, -0.7243, -0.3682, -0.07152, -0.927, -0.7304, -0.546, -0.4104, -0.6871, -0.05715, -0.7243, -0.4124, -0.5566, -0.7212, -0.3708, -0.8654, -0.3371, -0.7304, -0.546, -0.4104, -0.4124, -0.5566, -0.7212, -0.7304, -0.546, -0.4104, -0.9143, -0.03741, -0.4033, -0.6871, -0.05715, -0.7243, -0.7662, 0.4205, -0.4859, -0.6871, -0.05715, -0.7243, -0.9143, -0.03741, -0.4033, -0.6516, -0.757, 0.04961, -0.7304, -0.546, -0.4104, -0.3708, -0.8654, -0.3371, -0.327, -0.943, 0.06181, -0.6516, -0.757, 0.04961, -0.3708, -0.8654, -0.3371, -0.327, -0.943, 0.06181, -0.3708, -0.814, 0.4471, -0.6516, -0.757, 0.04961, -0.3708, -0.814, 0.4471, -0.7304, -0.4878, 0.4781, -0.6516, -0.757, 0.04961, -0.3708, -0.814, 0.4471, -0.4124, -0.4577, 0.7877, -0.7304, -0.4878, 0.4781, -0.4124, -0.4577, 0.7877, -0.6871, 0.03788, 0.7256, -0.7304, -0.4878, 0.4781, -0.6516, -0.757, 0.04961, -0.7304, -0.4878, 0.4781, -0.909, -0.4159, 0.02726, -0.6516, -0.757, 0.04961, -0.909, -0.4159, 0.02726, -0.7304, -0.546, -0.4104, -0.909, -0.4159, 0.02726, -0.9143, -0.03741, -0.4033, -0.7304, -0.546, -0.4104, -0.7304, -0.4878, 0.4781, -0.9143, 0.01555, 0.4048, -0.909, -0.4159, 0.02726, -0.7304, -0.4878, 0.4781, -0.6871, 0.03788, 0.7256, -0.9143, 0.01555, 0.4048, -0.909, -0.4159, 0.02726, -0.9143, 0.01555, 0.4048, -1.0, -0.009251, 0.0006062, -0.909, -0.4159, 0.02726, -1.0, -0.009251, 0.0006062, -0.9143, -0.03741, -0.4033, -0.9325, 0.3603, -0.02361, -1.0, -0.009251, 0.0006062, -0.9143, 0.01555, 0.4048, -0.9325, 0.3603, -0.02361, -0.9143, -0.03741, -0.4033, -1.0, -0.009251, 0.0006062, -0.7662, 0.4205, -0.4859, -0.9143, -0.03741, -0.4033, -0.9325, 0.3603, -0.02361, -0.7535, 0.6561, -0.043, -0.7662, 0.4205, -0.4859, -0.9325, 0.3603, -0.02361, -0.7535, 0.6561, -0.043, -0.9325, 0.3603, -0.02361, -0.7662, 0.4804, 0.4268, -0.9325, 0.3603, -0.02361, -0.9143, 0.01555, 0.4048, -0.7662, 0.4804, 0.4268, -0.7535, 0.6561, -0.043, -0.7662, 0.4804, 0.4268, -0.4537, 0.7813, 0.4286, -0.4537, 0.7813, 0.4286, -0.7662, 0.4804, 0.4268, -0.4235, 0.4918, 0.7608, -0.7662, 0.4804, 0.4268, -0.6871, 0.03788, 0.7256, -0.4235, 0.4918, 0.7608, -0.7662, 0.4804, 0.4268, -0.9143, 0.01555, 0.4048, -0.6871, 0.03788, 0.7256])] * 3)])
me_rsrc_world_prop_outershell_metal_parts_waterdrum_02_set_mes = bpy.data.meshes.new('rsrc.world.prop.outershell.metal_parts.waterdrum_02_set-Mes')
me_rsrc_world_prop_outershell_metal_parts_waterdrum_02_set_mes.from_pydata([(-0.4357, -7.629e-08, -0.5977), (-0.7129, -7.629e-08, -0.3205), (-0.6421, -0.36, -0.2498), (-0.365, -0.36, -0.527), (-0.6421, -0.36, -0.2498), (-0.9968, -7.629e-08, -0.7154), (-0.7847, -0.5, -0.5032), (-0.7129, -7.629e-08, -0.3205), (-0.9968, -7.629e-08, -0.7154), (-0.8305, -7.629e-08, -0.8817), (-0.6184, -0.5, -0.6696), (-0.7847, -0.5, -0.5032), (-0.8305, -7.629e-08, -0.8817), (-0.4357, -7.629e-08, -0.5977), (-0.365, -0.36, -0.527), (-0.6184, -0.5, -0.6696), (0.7129, -7.629e-08, -0.3205), (0.4357, -7.629e-08, -0.5977), (0.365, -0.36, -0.527), (0.6421, -0.36, -0.2498), (0.365, -0.36, -0.527), (0.8305, -7.629e-08, -0.8817), (0.6184, -0.5, -0.6696), (0.4357, -7.629e-08, -0.5977), (0.8305, -7.629e-08, -0.8817), (0.9968, -7.629e-08, -0.7154), (0.7847, -0.5, -0.5032), (0.6184, -0.5, -0.6696), (0.9968, -7.629e-08, -0.7154), (0.7129, -7.629e-08, -0.3205), (0.6421, -0.36, -0.2498), (0.7847, -0.5, -0.5032), (0.4829, -7.629e-08, 0.5656), (0.7799, -7.629e-08, 0.2686), (0.7092, -0.36, 0.1979), (0.4122, -0.36, 0.4949), (0.7092, -0.36, 0.1979), (1.06, -7.629e-08, 0.6674), (0.8478, -0.5, 0.4553), (0.7799, -7.629e-08, 0.2686), (1.06, -7.629e-08, 0.6674), (0.8817, -7.629e-08, 0.8456), (0.6696, -0.5, 0.6335), (0.8478, -0.5, 0.4553), (0.8817, -7.629e-08, 0.8456), (0.4829, -7.629e-08, 0.5656), (0.4122, -0.36, 0.4949), (0.6696, -0.5, 0.6335), (-0.4829, 2.289e-07, 0.5656), (-0.7092, -0.36, 0.1979), (-0.7799, 2.289e-07, 0.2686), (-0.4122, -0.36, 0.4949), (-0.7092, -0.36, 0.1979), (-0.8478, -0.5, 0.4553), (-1.06, 3.052e-07, 0.6674), (-0.7799, 2.289e-07, 0.2686), (-1.06, 3.052e-07, 0.6674), (-0.6696, -0.5, 0.6335), (-0.8817, 3.052e-07, 0.8456), (-0.8478, -0.5, 0.4553), (-0.8817, 3.052e-07, 0.8456), (-0.4122, -0.36, 0.4949), (-0.4829, 2.289e-07, 0.5656), (-0.6696, -0.5, 0.6335), (0.0, -0.7728, 4.883e-09), (-0.4284, -0.7728, 0.9268), (-0.9999, -0.7728, 0.3839), (-0.9514, -0.7728, -0.3839), (0.4284, -0.7728, 0.9268), (-0.3799, -0.7728, -0.9268), (0.9999, -0.7728, 0.3839), (0.3799, -0.7728, -0.9268), (0.9514, -0.7728, -0.3839), (-0.9999, -0.7728, 0.3839), (-0.4284, -0.4777, 0.9268), (-0.9999, -0.4875, 0.3839), (-0.9514, -0.7728, -0.3839), (-0.4284, -0.7728, 0.9268), (-0.9514, -0.5013, -0.3839), (0.4284, -0.4777, 0.9268), (-0.3799, -0.7728, -0.9268), (0.4284, -0.7728, 0.9268), (-0.3799, -0.5111, -0.9268), (0.9999, -0.4875, 0.3839), (0.3799, -0.7728, -0.9268), (0.9999, -0.7728, 0.3839), (0.3799, -0.5111, -0.9268), (0.9514, -0.5013, -0.3839), (0.9514, -0.7728, -0.3839), (-2.282e-07, -1.61, 0.911), (0.5313, -1.186, 0.8831), (-3.05e-07, -1.177, 1.016), (-2.585e-07, -0.5514, 0.8416), (0.582, -1.761, 0.6027), (-1.144e-07, -1.967, 0.5684), (0.6045, -0.4171, 0.5357), (-1.434e-07, -0.1135, 0.4469), (0.5313, -0.1462, -0.05079), (8.974e-09, -0.02641, -0.05864), (0.9202, -0.608, -0.02052), (1.127e-07, -0.1788, -0.5485), (0.6045, -0.4914, -0.5969), (-0.5313, -0.1462, -0.05079), (-1.434e-07, -0.1135, 0.4469), (-0.6045, -0.4171, 0.5357), (-2.585e-07, -0.5514, 0.8416), (-0.5313, -1.186, 0.8831), (-3.05e-07, -1.177, 1.016), (-2.282e-07, -1.61, 0.911), (-0.582, -1.761, 0.6027), (-1.144e-07, -1.967, 0.5684), (-0.9202, -1.209, 0.5188), (-0.5313, -2.0, 0.07071), (-1.05e-08, -2.105, 0.07758), (-0.9202, -1.667, 0.04887), (-1.063, -1.242, 0.02104), (-0.582, -1.833, -0.4878), (-0.9202, -1.275, -0.4767), (-0.9202, -0.608, -0.02052), (-0.6045, -0.4914, -0.5969), (1.851e-07, -0.6645, -0.8826), (-0.5313, -1.299, -0.8411), (2.073e-07, -1.307, -0.9744), (1.752e-07, -1.723, -0.8132), (0.5313, -1.299, -0.8411), (0.582, -1.833, -0.4878), (0.9202, -1.275, -0.4767), (1.063, -1.242, 0.02104), (0.9202, -1.209, 0.5188), (0.9202, -1.667, 0.04888), (0.5313, -2.0, 0.07071), (9.534e-08, -2.033, -0.427)], [], [(0, 1, 2), (2, 3, 0), (4, 5, 6), (5, 4, 7), (8, 9, 10), (10, 11, 8), (12, 13, 14), (14, 15, 12), (16, 17, 18), (18, 19, 16), (20, 21, 22), (21, 20, 23), (24, 25, 26), (26, 27, 24), (28, 29, 30), (30, 31, 28), (32, 33, 34), (34, 35, 32), (36, 37, 38), (37, 36, 39), (40, 41, 42), (42, 43, 40), (44, 45, 46), (46, 47, 44), (48, 49, 50), (49, 48, 51), (52, 53, 54), (54, 55, 52), (56, 57, 58), (57, 56, 59), (60, 61, 62), (61, 60, 63), (64, 65, 66), (64, 66, 67), (64, 68, 65), (64, 67, 69), (64, 70, 68), (64, 69, 71), (64, 72, 70), (64, 71, 72), (73, 74, 75), (76, 73, 75), (73, 77, 74), (76, 75, 78), (77, 79, 74), (80, 76, 78), (77, 81, 79), (80, 78, 82), (81, 83, 79), (84, 80, 82), (81, 85, 83), (84, 82, 86), (85, 87, 83), (88, 84, 86), (88, 86, 87), (85, 88, 87), (89, 90, 91), (92, 91, 90), (93, 90, 89), (94, 93, 89), (92, 90, 95), (96, 92, 95), (96, 95, 97), (98, 96, 97), (97, 95, 99), (98, 97, 100), (97, 99, 101), (97, 101, 100), (98, 100, 102), (98, 102, 103), (102, 104, 103), (103, 104, 105), (104, 106, 105), (105, 106, 107), (108, 107, 106), (108, 106, 109), (110, 108, 109), (109, 106, 111), (104, 111, 106), (110, 109, 112), (113, 110, 112), (112, 109, 114), (109, 111, 114), (114, 111, 115), (112, 114, 116), (114, 115, 117), (114, 117, 116), (118, 117, 115), (118, 115, 111), (118, 111, 104), (102, 118, 104), (119, 117, 118), (102, 119, 118), (100, 119, 102), (100, 120, 119), (100, 101, 120), (120, 121, 119), (119, 121, 117), (116, 117, 121), (120, 122, 121), (123, 121, 122), (116, 121, 123), (120, 124, 122), (123, 122, 124), (101, 124, 120), (123, 124, 125), (101, 126, 124), (125, 124, 126), (99, 126, 101), (99, 127, 126), (99, 128, 127), (95, 128, 99), (95, 90, 128), (93, 128, 90), (129, 127, 128), (129, 128, 93), (129, 126, 127), (125, 126, 129), (130, 129, 93), (130, 125, 129), (130, 93, 94), (113, 130, 94), (113, 131, 130), (113, 112, 131), (112, 116, 131), (131, 116, 123), (131, 125, 130), (131, 123, 125)])
me_rsrc_world_prop_outershell_metal_parts_waterdrum_02_set_mes.polygons.foreach_set('use_smooth', [0, 0, 1, 1, 0, 0, 1, 1, 0, 1, 1, 1, 0, 0, 1, 1, 0, 1, 1, 1, 0, 0, 1, 1, 0, 0, 1, 1, 0, 0, 1, 1, 0, 0, 0, 0, 0, 0, 0, 0, 1, 1, 1, 1, 1, 1, 1, 1, 1, 1, 1, 1, 1, 1, 1, 1, 1, 1, 1, 1, 1, 1, 1, 1, 1, 1, 1, 1, 1, 1, 1, 1, 1, 1, 1, 1, 1, 1, 1, 1, 1, 1, 1, 1, 1, 1, 1, 1, 1, 1, 1, 1, 1, 1, 1, 1, 1, 1, 1, 1, 1, 1, 1, 1, 1, 1, 1, 1, 1, 1, 1, 1, 1, 1, 1, 1, 1, 1, 1, 1, 1, 1, 1, 1, 1, 1, 1, 1])
_uv = me_rsrc_world_prop_outershell_metal_parts_waterdrum_02_set_mes.uv_layers.new(name='UVMap')
_uv.uv.foreach_set('vector', [0.9033, 0.7979, 0.9547, 0.7979, 0.9547, 0.8177, 0.9547, 0.8177, 0.9033, 0.8177, 0.9033, 0.7979, 0.887, 0.7831, 0.9977, 0.832, 0.884, 0.8323, 0.9977, 0.832, 0.887, 0.7831, 0.9603, 0.7647, 0.9977, 0.832, 0.9979, 0.8702, 0.884, 0.8703, 0.884, 0.8703, 0.884, 0.8323, 0.9977, 0.832, 0.9977, 0.8319, 0.9603, 0.7647, 0.8869, 0.783, 0.8869, 0.783, 0.8837, 0.8323, 0.9977, 0.8319, 0.9033, 0.7979, 0.9547, 0.7979, 0.9547, 0.8177, 0.9547, 0.8177, 0.9033, 0.8177, 0.9033, 0.7979, 0.887, 0.7831, 0.9977, 0.832, 0.884, 0.8323, 0.9977, 0.832, 0.887, 0.7831, 0.9603, 0.7647, 0.9977, 0.832, 0.9979, 0.8702, 0.884, 0.8703, 0.884, 0.8703, 0.884, 0.8323, 0.9977, 0.832, 0.9977, 0.8319, 0.9603, 0.7647, 0.8869, 0.783, 0.8869, 0.783, 0.8837, 0.8323, 0.9977, 0.8319, 0.9033, 0.7979, 0.9547, 0.7979, 0.9547, 0.8177, 0.9547, 0.8177, 0.9033, 0.8177, 0.9033, 0.7979, 0.887, 0.7831, 0.9977, 0.832, 0.884, 0.8323, 0.9977, 0.832, 0.887, 0.7831, 0.9603, 0.7647, 0.9977, 0.832, 0.9979, 0.8702, 0.884, 0.8703, 0.884, 0.8703, 0.884, 0.8323, 0.9977, 0.832, 0.9977, 0.8319, 0.9603, 0.7647, 0.8869, 0.783, 0.8869, 0.783, 0.8837, 0.8323, 0.9977, 0.8319, 0.9033, 0.7979, 0.9547, 0.8177, 0.9547, 0.7979, 0.9547, 0.8177, 0.9033, 0.7979, 0.9033, 0.8177, 0.887, 0.7831, 0.884, 0.8323, 0.9977, 0.832, 0.9977, 0.832, 0.9603, 0.7647, 0.887, 0.7831, 0.9977, 0.832, 0.884, 0.8703, 0.9979, 0.8702, 0.884, 0.8703, 0.9977, 0.832, 0.884, 0.8323, 0.9977, 0.8319, 0.8869, 0.783, 0.9603, 0.7647, 0.8869, 0.783, 0.9977, 0.8319, 0.8837, 0.8323, 0.6835, 0.8519, 0.87, 0.8203, 0.506, 0.8203, 0.6835, 0.8519, 0.506, 0.8203, 0.87, 0.8203, 0.6835, 0.8519, 0.506, 0.8203, 0.87, 0.8203, 0.6835, 0.8519, 0.87, 0.8203, 0.506, 0.8203, 0.6835, 0.8519, 0.87, 0.8203, 0.506, 0.8203, 0.6835, 0.8519, 0.506, 0.8203, 0.87, 0.8203, 0.6835, 0.8519, 0.506, 0.8203, 0.87, 0.8203, 0.6835, 0.8519, 0.87, 0.8203, 0.506, 0.8203, 0.506, 0.8203, 0.87, 0.7519, 0.506, 0.7519, 0.87, 0.8203, 0.506, 0.8203, 0.506, 0.7519, 0.506, 0.8203, 0.87, 0.8203, 0.87, 0.7519, 0.87, 0.8203, 0.506, 0.7519, 0.87, 0.7519, 0.87, 0.8203, 0.506, 0.7519, 0.87, 0.7519, 0.506, 0.8203, 0.87, 0.8203, 0.87, 0.7519, 0.87, 0.8203, 0.506, 0.8203, 0.506, 0.7519, 0.506, 0.8203, 0.87, 0.7519, 0.506, 0.7519, 0.506, 0.8203, 0.87, 0.7519, 0.506, 0.7519, 0.87, 0.8203, 0.506, 0.8203, 0.506, 0.7519, 0.506, 0.8203, 0.87, 0.8203, 0.87, 0.7519, 0.87, 0.8203, 0.506, 0.7519, 0.87, 0.7519, 0.87, 0.8203, 0.506, 0.7519, 0.87, 0.7519, 0.506, 0.8203, 0.87, 0.8203, 0.87, 0.7519, 0.506, 0.8203, 0.87, 0.7519, 0.506, 0.7519, 0.87, 0.8203, 0.506, 0.8203, 0.506, 0.7519, 1.0, 0.4294, 0.9135, 0.3635, 1.0, 0.3635, 1.0, 0.3079, 1.0, 0.3635, 0.9135, 0.3635, 0.8714, 0.4496, 0.9135, 0.3635, 1.0, 0.4294, 1.0, 0.4811, 0.8714, 0.4496, 1.0, 0.4294, 1.0, 0.3079, 0.9135, 0.3635, 0.8714, 0.2919, 1.0, 0.2565, 1.0, 0.3079, 0.8714, 0.2919, 1.0, 0.2565, 0.8714, 0.2919, 0.75, 0.2565, 0.5, 0.2529, 1.0, 0.2565, 0.75, 0.2565, 0.75, 0.2565, 0.8714, 0.2919, 0.75, 0.3079, 0.5, 0.2529, 0.75, 0.2565, 0.5, 0.2565, 0.75, 0.2565, 0.75, 0.3079, 0.6286, 0.2919, 0.75, 0.2565, 0.6286, 0.2919, 0.5, 0.2565, 0.5, 0.2529, 0.5, 0.2565, 0.25, 0.2565, 0.5, 0.2529, 0.25, 0.2565, 0.0, 0.2565, 0.25, 0.2565, 0.1286, 0.2919, 0.0, 0.2565, 0.0, 0.2565, 0.1286, 0.2919, 0.0, 0.3079, 0.1286, 0.2919, 0.0865, 0.3635, 0.0, 0.3079, 0.0, 0.3079, 0.0865, 0.3635, 0.0, 0.3635, 0.0, 0.4294, 0.0, 0.3635, 0.0865, 0.3635, 0.0, 0.4294, 0.0865, 0.3635, 0.1286, 0.4496, 0.0, 0.4811, 0.0, 0.4294, 0.1286, 0.4496, 0.1286, 0.4496, 0.0865, 0.3635, 0.1698, 0.3635, 0.1286, 0.2919, 0.1698, 0.3635, 0.0865, 0.3635, 0.0, 0.4811, 0.1286, 0.4496, 0.25, 0.4811, 0.5, 0.4973, 0.0, 0.4811, 0.25, 0.4811, 0.25, 0.4811, 0.1286, 0.4496, 0.25, 0.4294, 0.1286, 0.4496, 0.1698, 0.3635, 0.25, 0.4294, 0.25, 0.4294, 0.1698, 0.3635, 0.25, 0.3635, 0.25, 0.4811, 0.25, 0.4294, 0.3714, 0.4496, 0.25, 0.4294, 0.25, 0.3635, 0.3302, 0.3635, 0.25, 0.4294, 0.3302, 0.3635, 0.3714, 0.4496, 0.25, 0.3079, 0.3302, 0.3635, 0.25, 0.3635, 0.25, 0.3079, 0.25, 0.3635, 0.1698, 0.3635, 0.25, 0.3079, 0.1698, 0.3635, 0.1286, 0.2919, 0.25, 0.2565, 0.25, 0.3079, 0.1286, 0.2919, 0.3714, 0.2919, 0.3302, 0.3635, 0.25, 0.3079, 0.25, 0.2565, 0.3714, 0.2919, 0.25, 0.3079, 0.5, 0.2565, 0.3714, 0.2919, 0.25, 0.2565, 0.5, 0.2565, 0.5, 0.3079, 0.3714, 0.2919, 0.5, 0.2565, 0.6286, 0.2919, 0.5, 0.3079, 0.5, 0.3079, 0.4135, 0.3635, 0.3714, 0.2919, 0.3714, 0.2919, 0.4135, 0.3635, 0.3302, 0.3635, 0.3714, 0.4496, 0.3302, 0.3635, 0.4135, 0.3635, 0.5, 0.3079, 0.5, 0.3635, 0.4135, 0.3635, 0.5, 0.4294, 0.4135, 0.3635, 0.5, 0.3635, 0.3714, 0.4496, 0.4135, 0.3635, 0.5, 0.4294, 0.5, 0.3079, 0.5865, 0.3635, 0.5, 0.3635, 0.5, 0.4294, 0.5, 0.3635, 0.5865, 0.3635, 0.6286, 0.2919, 0.5865, 0.3635, 0.5, 0.3079, 0.5, 0.4294, 0.5865, 0.3635, 0.6286, 0.4496, 0.6286, 0.2919, 0.6698, 0.3635, 0.5865, 0.3635, 0.6286, 0.4496, 0.5865, 0.3635, 0.6698, 0.3635, 0.75, 0.3079, 0.6698, 0.3635, 0.6286, 0.2919, 0.75, 0.3079, 0.75, 0.3635, 0.6698, 0.3635, 0.75, 0.3079, 0.8302, 0.3635, 0.75, 0.3635, 0.8714, 0.2919, 0.8302, 0.3635, 0.75, 0.3079, 0.8714, 0.2919, 0.9135, 0.3635, 0.8302, 0.3635, 0.8714, 0.4496, 0.8302, 0.3635, 0.9135, 0.3635, 0.75, 0.4294, 0.75, 0.3635, 0.8302, 0.3635, 0.75, 0.4294, 0.8302, 0.3635, 0.8714, 0.4496, 0.75, 0.4294, 0.6698, 0.3635, 0.75, 0.3635, 0.6286, 0.4496, 0.6698, 0.3635, 0.75, 0.4294, 0.75, 0.4811, 0.75, 0.4294, 0.8714, 0.4496, 0.75, 0.4811, 0.6286, 0.4496, 0.75, 0.4294, 0.75, 0.4811, 0.8714, 0.4496, 1.0, 0.4811, 0.5, 0.4973, 0.75, 0.4811, 1.0, 0.4811, 0.5, 0.4973, 0.5, 0.4811, 0.75, 0.4811, 0.5, 0.4973, 0.25, 0.4811, 0.5, 0.4811, 0.25, 0.4811, 0.3714, 0.4496, 0.5, 0.4811, 0.5, 0.4811, 0.3714, 0.4496, 0.5, 0.4294, 0.5, 0.4811, 0.6286, 0.4496, 0.75, 0.4811, 0.5, 0.4811, 0.5, 0.4294, 0.6286, 0.4496])
me_rsrc_world_prop_outershell_metal_parts_waterdrum_02_set_mes.materials.append(mat_dummymtl_rsrc_world_prop_outershell_metal_parts_waterdrum_0)
me_rsrc_world_prop_outershell_metal_parts_waterdrum_02_set_mes.update()
me_rsrc_world_prop_outershell_metal_parts_waterdrum_02_set_mes.normals_split_custom_set([tuple(v) for v in zip(*[iter([0.6813, 0.2676, 0.6813, 0.6813, 0.2676, 0.6813, 0.6813, 0.2676, 0.6813, 0.6813, 0.2676, 0.6813, 0.6813, 0.2676, 0.6813, 0.6813, 0.2676, 0.6813, -0.8248, -0.09103, 0.558, -0.8225, -0.08262, 0.5627, -0.8335, -0.1253, 0.5381, -0.8225, -0.08262, 0.5627, -0.8248, -0.09103, 0.558, -0.811, -0.04473, 0.5833, -0.6063, -0.5145, -0.6063, -0.6063, -0.5145, -0.6063, -0.6063, -0.5145, -0.6063, -0.6063, -0.5145, -0.6063, -0.6063, -0.5145, -0.6063, -0.6063, -0.5145, -0.6063, 0.5627, -0.08262, -0.8225, 0.5833, -0.04473, -0.811, 0.558, -0.09103, -0.8248, 0.558, -0.09103, -0.8248, 0.5381, -0.1253, -0.8335, 0.5627, -0.08262, -0.8225, -0.6813, 0.2676, 0.6813, -0.6813, 0.2676, 0.6813, -0.6813, 0.2676, 0.6813, -0.6813, 0.2676, 0.6813, -0.6813, 0.2676, 0.6813, -0.6813, 0.2676, 0.6813, -0.558, -0.09103, -0.8248, -0.5627, -0.08262, -0.8225, -0.5381, -0.1253, -0.8335, -0.5627, -0.08262, -0.8225, -0.558, -0.09103, -0.8248, -0.5833, -0.04473, -0.811, 0.6063, -0.5145, -0.6063, 0.6063, -0.5145, -0.6063, 0.6063, -0.5145, -0.6063, 0.6063, -0.5145, -0.6063, 0.6063, -0.5145, -0.6063, 0.6063, -0.5145, -0.6063, 0.8225, -0.08262, 0.5627, 0.811, -0.04473, 0.5833, 0.8248, -0.09103, 0.558, 0.8248, -0.09103, 0.558, 0.8335, -0.1253, 0.5381, 0.8225, -0.08262, 0.5627, -0.6813, 0.2676, -0.6813, -0.6813, 0.2676, -0.6813, -0.6813, 0.2676, -0.6813, -0.6813, 0.2676, -0.6813, -0.6813, 0.2676, -0.6813, -0.6813, 0.2676, -0.6813, 0.8316, -0.0971, -0.5468, 0.8293, -0.08831, -0.5518, 0.8404, -0.1337, -0.5252, 0.8293, -0.08831, -0.5518, 0.8316, -0.0971, -0.5468, 0.8175, -0.04783, -0.574, 0.6063, -0.5145, 0.6063, 0.6063, -0.5145, 0.6063, 0.6063, -0.5145, 0.6063, 0.6063, -0.5145, 0.6063, 0.6063, -0.5145, 0.6063, 0.6063, -0.5145, 0.6063, -0.5518, -0.08831, 0.8293, -0.574, -0.04783, 0.8175, -0.5468, -0.09711, 0.8316, -0.5468, -0.09711, 0.8316, -0.5252, -0.1337, 0.8404, -0.5518, -0.08831, 0.8293, 0.6813, 0.2676, -0.6813, 0.6813, 0.2676, -0.6813, 0.6813, 0.2676, -0.6813, 0.6813, 0.2676, -0.6813, 0.6813, 0.2676, -0.6813, 0.6813, 0.2676, -0.6813, -0.8316, -0.0971, -0.5468, -0.8404, -0.1337, -0.5252, -0.8293, -0.08831, -0.5518, -0.8293, -0.08831, -0.5518, -0.8175, -0.04783, -0.574, -0.8316, -0.0971, -0.5468, -0.6063, -0.5145, 0.6063, -0.6063, -0.5145, 0.6063, -0.6063, -0.5145, 0.6063, -0.6063, -0.5145, 0.6063, -0.6063, -0.5145, 0.6063, -0.6063, -0.5145, 0.6063, 0.5518, -0.08831, 0.8293, 0.5468, -0.09711, 0.8316, 0.574, -0.04783, 0.8175, 0.5468, -0.09711, 0.8316, 0.5518, -0.08831, 0.8293, 0.5252, -0.1337, 0.8404, 0.0, -1.0, 0.0, 0.0, -1.0, 0.0, 0.0, -1.0, 0.0, 0.0, -1.0, -5.968e-08, 0.0, -1.0, -5.968e-08, 0.0, -1.0, -5.968e-08, 0.0, -1.0, 0.0, 0.0, -1.0, 0.0, 0.0, -1.0, 0.0, 0.0, -1.0, 8.099e-08, 0.0, -1.0, 8.099e-08, 0.0, -1.0, 8.099e-08, 0.0, -1.0, -7.819e-08, 0.0, -1.0, -7.819e-08, 0.0, -1.0, -7.819e-08, 0.0, -1.0, 0.0, 0.0, -1.0, 0.0, 0.0, -1.0, 0.0, 0.0, -1.0, 3.978e-08, 0.0, -1.0, 3.978e-08, 0.0, -1.0, 3.978e-08, 0.0, -1.0, 8.099e-08, 0.0, -1.0, 8.099e-08, 0.0, -1.0, 8.099e-08, -0.9309, 0.0, 0.3653, -0.3693, 0.0, 0.9293, -0.9292, 0.0, 0.3695, -0.906, 0.0, -0.4233, -0.9309, 0.0, 0.3653, -0.9292, 0.0, 0.3695, -0.9309, 0.0, 0.3653, -0.3708, 0.0, 0.9287, -0.3693, 0.0, 0.9293, -0.906, 0.0, -0.4233, -0.9292, 0.0, 0.3695, -0.9076, 0.0, -0.4198, -0.3708, 0.0, 0.9287, 0.3694, 0.0, 0.9293, -0.3693, 0.0, 0.9293, -0.3708, 0.0, -0.9287, -0.906, 0.0, -0.4233, -0.9076, 0.0, -0.4198, -0.3708, 0.0, 0.9287, 0.3708, 0.0, 0.9287, 0.3694, 0.0, 0.9293, -0.3708, 0.0, -0.9287, -0.9076, 0.0, -0.4198, -0.3723, 0.0, -0.9281, 0.3708, 0.0, 0.9287, 0.9292, 0.0, 0.3695, 0.3694, 0.0, 0.9293, 0.3708, 0.0, -0.9287, -0.3708, 0.0, -0.9287, -0.3723, 0.0, -0.9281, 0.3708, 0.0, 0.9287, 0.9309, 0.0, 0.3653, 0.9292, 0.0, 0.3695, 0.3708, 0.0, -0.9287, -0.3723, 0.0, -0.9281, 0.3723, 0.0, -0.9281, 0.9309, 0.0, 0.3653, 0.9076, 0.0, -0.4198, 0.9292, 0.0, 0.3695, 0.906, 0.0, -0.4233, 0.3708, 0.0, -0.9287, 0.3723, 0.0, -0.9281, 0.906, 0.0, -0.4233, 0.3723, 0.0, -0.9281, 0.9076, 0.0, -0.4198, 0.9309, 0.0, 0.3653, 0.906, 0.0, -0.4233, 0.9076, 0.0, -0.4198, -2.444e-06, -0.4702, 0.8825, 0.4795, -0.009794, 0.8775, -1.441e-05, 0.01876, 0.9998, 1.788e-05, 0.4716, 0.8818, -1.441e-05, 0.01876, 0.9998, 0.4795, -0.009794, 0.8775, 0.5189, -0.6209, 0.5875, 0.4795, -0.009794, 0.8775, -2.444e-06, -0.4702, 0.8825, 1.803e-06, -0.8589, 0.5121, 0.5189, -0.6209, 0.5875, -2.444e-06, -0.4702, 0.8825, 1.788e-05, 0.4716, 0.8818, 0.4795, -0.009794, 0.8775, 0.5813, 0.5794, 0.5713, -9.03e-06, 0.8773, 0.4799, 1.788e-05, 0.4716, 0.8818, 0.5813, 0.5794, 0.5713, -9.03e-06, 0.8773, 0.4799, 0.5813, 0.5794, 0.5713, 0.5176, 0.8538, -0.05596, 2.066e-08, 0.9979, -0.0654, -9.03e-06, 0.8773, 0.4799, 0.5176, 0.8538, -0.05596, 0.5176, 0.8538, -0.05596, 0.5813, 0.5794, 0.5713, 0.9026, 0.4295, -0.02815, 2.066e-08, 0.9979, -0.0654, 0.5176, 0.8538, -0.05596, 4.047e-07, 0.8072, -0.5903, 0.5176, 0.8538, -0.05596, 0.9026, 0.4295, -0.02815, 0.5813, 0.4999, -0.642, 0.5176, 0.8538, -0.05596, 0.5813, 0.4999, -0.642, 4.047e-07, 0.8072, -0.5903, 2.066e-08, 0.9979, -0.0654, 4.047e-07, 0.8072, -0.5903, -0.5176, 0.8538, -0.05596, 2.066e-08, 0.9979, -0.0654, -0.5176, 0.8538, -0.05596, 8.881e-06, 0.8773, 0.4799, -0.5176, 0.8538, -0.05596, -0.5813, 0.5794, 0.5713, 8.881e-06, 0.8773, 0.4799, 8.881e-06, 0.8773, 0.4799, -0.5813, 0.5794, 0.5713, -1.806e-05, 0.4717, 0.8818, -0.5813, 0.5794, 0.5713, -0.4795, -0.009794, 0.8775, -1.806e-05, 0.4717, 0.8818, -1.806e-05, 0.4717, 0.8818, -0.4795, -0.009794, 0.8775, 1.404e-05, 0.01876, 0.9998, 2.146e-06, -0.4702, 0.8826, 1.404e-05, 0.01876, 0.9998, -0.4795, -0.009794, 0.8775, 2.146e-06, -0.4702, 0.8826, -0.4795, -0.009794, 0.8775, -0.5189, -0.6209, 0.5875, -1.982e-06, -0.8589, 0.5121, 2.146e-06, -0.4702, 0.8826, -0.5189, -0.6209, 0.5875, -0.5189, -0.6209, 0.5875, -0.4795, -0.009794, 0.8775, -0.8528, -0.03427, 0.5211, -0.5813, 0.5794, 0.5713, -0.8528, -0.03427, 0.5211, -0.4795, -0.009794, 0.8775, -1.982e-06, -0.8589, 0.5121, -0.5189, -0.6209, 0.5875, -0.4356, -0.8982, 0.05887, -1.013e-08, -0.9979, 0.06541, -1.982e-06, -0.8589, 0.5121, -0.4356, -0.8982, 0.05887, -0.4356, -0.8982, 0.05887, -0.5189, -0.6209, 0.5875, -0.838, -0.5446, 0.03569, -0.5189, -0.6209, 0.5875, -0.8528, -0.03427, 0.5211, -0.838, -0.5446, 0.03569, -0.838, -0.5446, 0.03569, -0.8528, -0.03427, 0.5211, -0.9988, -0.04883, 0.003199, -0.4356, -0.8982, 0.05887, -0.838, -0.5446, 0.03569, -0.5189, -0.6923, -0.5014, -0.838, -0.5446, 0.03569, -0.9988, -0.04883, 0.003199, -0.8528, -0.102, -0.5122, -0.838, -0.5446, 0.03569, -0.8528, -0.102, -0.5122, -0.5189, -0.6923, -0.5014, -0.9026, 0.4295, -0.02815, -0.8528, -0.102, -0.5122, -0.9988, -0.04883, 0.003199, -0.9026, 0.4295, -0.02815, -0.9988, -0.04883, 0.003199, -0.8528, -0.03427, 0.5211, -0.9026, 0.4295, -0.02815, -0.8528, -0.03427, 0.5211, -0.5813, 0.5794, 0.5713, -0.5176, 0.8538, -0.05596, -0.9026, 0.4295, -0.02815, -0.5813, 0.5794, 0.5713, -0.5813, 0.4999, -0.642, -0.8528, -0.102, -0.5122, -0.9026, 0.4295, -0.02815, -0.5176, 0.8538, -0.05596, -0.5813, 0.4999, -0.642, -0.9026, 0.4295, -0.02815, 4.047e-07, 0.8072, -0.5903, -0.5813, 0.4999, -0.642, -0.5176, 0.8538, -0.05596, 4.047e-07, 0.8072, -0.5903, 5.273e-07, 0.3525, -0.9358, -0.5813, 0.4999, -0.642, 4.047e-07, 0.8072, -0.5903, 0.5813, 0.4999, -0.642, 5.273e-07, 0.3525, -0.9358, 5.273e-07, 0.3525, -0.9358, -0.4795, -0.1242, -0.8687, -0.5813, 0.4999, -0.642, -0.5813, 0.4999, -0.642, -0.4795, -0.1242, -0.8687, -0.8528, -0.102, -0.5122, -0.5189, -0.6923, -0.5014, -0.8528, -0.102, -0.5122, -0.4795, -0.1242, -0.8687, 5.273e-07, 0.3525, -0.9358, 1.313e-07, -0.1119, -0.9937, -0.4795, -0.1242, -0.8687, 4.293e-07, -0.5814, -0.8136, -0.4795, -0.1242, -0.8687, 1.313e-07, -0.1119, -0.9937, -0.5189, -0.6923, -0.5014, -0.4795, -0.1242, -0.8687, 4.293e-07, -0.5814, -0.8136, 5.273e-07, 0.3525, -0.9358, 0.4795, -0.1242, -0.8687, 1.313e-07, -0.1119, -0.9937, 4.293e-07, -0.5814, -0.8136, 1.313e-07, -0.1119, -0.9937, 0.4795, -0.1242, -0.8687, 0.5813, 0.4999, -0.642, 0.4795, -0.1242, -0.8687, 5.273e-07, 0.3525, -0.9358, 4.293e-07, -0.5814, -0.8136, 0.4795, -0.1242, -0.8687, 0.5189, -0.6923, -0.5014, 0.5813, 0.4999, -0.642, 0.8528, -0.102, -0.5122, 0.4795, -0.1242, -0.8687, 0.5189, -0.6923, -0.5014, 0.4795, -0.1242, -0.8687, 0.8528, -0.102, -0.5122, 0.9026, 0.4295, -0.02815, 0.8528, -0.102, -0.5122, 0.5813, 0.4999, -0.642, 0.9026, 0.4295, -0.02815, 0.9988, -0.04883, 0.003201, 0.8528, -0.102, -0.5122, 0.9026, 0.4295, -0.02815, 0.8528, -0.03427, 0.5211, 0.9988, -0.04883, 0.003201, 0.5813, 0.5794, 0.5713, 0.8528, -0.03427, 0.5211, 0.9026, 0.4295, -0.02815, 0.5813, 0.5794, 0.5713, 0.4795, -0.009794, 0.8775, 0.8528, -0.03427, 0.5211, 0.5189, -0.6209, 0.5875, 0.8528, -0.03427, 0.5211, 0.4795, -0.009794, 0.8775, 0.838, -0.5446, 0.03569, 0.9988, -0.04883, 0.003201, 0.8528, -0.03427, 0.5211, 0.838, -0.5446, 0.03569, 0.8528, -0.03427, 0.5211, 0.5189, -0.6209, 0.5875, 0.838, -0.5446, 0.03569, 0.8528, -0.102, -0.5122, 0.9988, -0.04883, 0.003201, 0.5189, -0.6923, -0.5014, 0.8528, -0.102, -0.5122, 0.838, -0.5446, 0.03569, 0.4356, -0.8982, 0.05887, 0.838, -0.5446, 0.03569, 0.5189, -0.6209, 0.5875, 0.4356, -0.8982, 0.05887, 0.5189, -0.6923, -0.5014, 0.838, -0.5446, 0.03569, 0.4356, -0.8982, 0.05887, 0.5189, -0.6209, 0.5875, 1.803e-06, -0.8589, 0.5121, -1.013e-08, -0.9979, 0.06541, 0.4356, -0.8982, 0.05887, 1.803e-06, -0.8589, 0.5121, -1.013e-08, -0.9979, 0.06541, 2.511e-07, -0.9184, -0.3956, 0.4356, -0.8982, 0.05887, -1.013e-08, -0.9979, 0.06541, -0.4356, -0.8982, 0.05887, 2.511e-07, -0.9184, -0.3956, -0.4356, -0.8982, 0.05887, -0.5189, -0.6923, -0.5014, 2.511e-07, -0.9184, -0.3956, 2.511e-07, -0.9184, -0.3956, -0.5189, -0.6923, -0.5014, 4.293e-07, -0.5814, -0.8136, 2.511e-07, -0.9184, -0.3956, 0.5189, -0.6923, -0.5014, 0.4356, -0.8982, 0.05887, 2.511e-07, -0.9184, -0.3956, 4.293e-07, -0.5814, -0.8136, 0.5189, -0.6923, -0.5014])] * 3)])

# ---- objects
ob_metal_parts_waterdrum_02_set_meshsets_spheretank_hires__mesh_0 = bpy.data.objects.new('metal_parts.waterdrum_02_set-MeshSets[sphereTank_hiRes].Mesh[0]', me_rsrc_world_prop_outershell_metal_parts_waterdrum_02_set_meshset)
ob_metal_parts_waterdrum_02_set_meshsets_spheretank_lowres__mesh_0 = bpy.data.objects.new('metal_parts.waterdrum_02_set-MeshSets[sphereTank_lowRes].Mesh[0', me_rsrc_world_prop_outershell_metal_parts_waterdrum_02_set_mes)

# ---- transforms, parenting, visibility, modifiers, constraints
ob_metal_parts_waterdrum_02_set_meshsets_spheretank_hires__mesh_0.location = (0.0, -3.0, 0.0)
ob_metal_parts_waterdrum_02_set_meshsets_spheretank_hires__mesh_0.rotation_mode = 'QUATERNION'
ob_metal_parts_waterdrum_02_set_meshsets_spheretank_hires__mesh_0.rotation_quaternion = (0.7071, -0.7071, -1.57e-16, -9.358e-24)
ob_metal_parts_waterdrum_02_set_meshsets_spheretank_lowres__mesh_0.location = (0.0, 0.0, 0.0)
ob_metal_parts_waterdrum_02_set_meshsets_spheretank_lowres__mesh_0.rotation_mode = 'QUATERNION'
ob_metal_parts_waterdrum_02_set_meshsets_spheretank_lowres__mesh_0.rotation_quaternion = (0.7071, -0.7071, -1.57e-16, -9.358e-24)

# ---- collection membership
scene.collection.objects.link(ob_metal_parts_waterdrum_02_set_meshsets_spheretank_hires__mesh_0)
scene.collection.objects.link(ob_metal_parts_waterdrum_02_set_meshsets_spheretank_lowres__mesh_0)

# ---- scene / render settings (as saved in the file)
scene.frame_start = 1; scene.frame_end = 250; scene.frame_set(1)
scene.render.engine = 'BLENDER_EEVEE_NEXT'
scene.cycles.sampling_pattern = 'TABULATED_SOBOL'
scene.cycles.use_light_tree = False
scene.view_settings.view_transform = 'Filmic'
bpy.context.view_layer.update()

# ---- added for rendering (the .blend has no active camera and no usable light): camera, sun
cam_auto = bpy.data.cameras.new('AutoCamera')
cam_auto.lens = 50.0
cam_auto.sensor_width = 36.0
cam_auto.clip_end = 1000.0
ob_auto_camera = bpy.data.objects.new('AutoCamera', cam_auto)
scene.collection.objects.link(ob_auto_camera)
ob_auto_camera.location = (5.38603, -7.94382, 5.36121)
ob_auto_camera.rotation_euler = (1.09748, -7.21219e-08, 0.694738)
scene.camera = ob_auto_camera
light_auto_sun = bpy.data.lights.new('AutoSun', 'SUN')
light_auto_sun.energy = 3.0
light_auto_sun.angle = 0.0523599
ob_auto_sun = bpy.data.objects.new('AutoSun', light_auto_sun)
scene.collection.objects.link(ob_auto_sun)
ob_auto_sun.rotation_euler = (0.872665, 0.174533, 0.523599)
bpy.context.view_layer.update()
